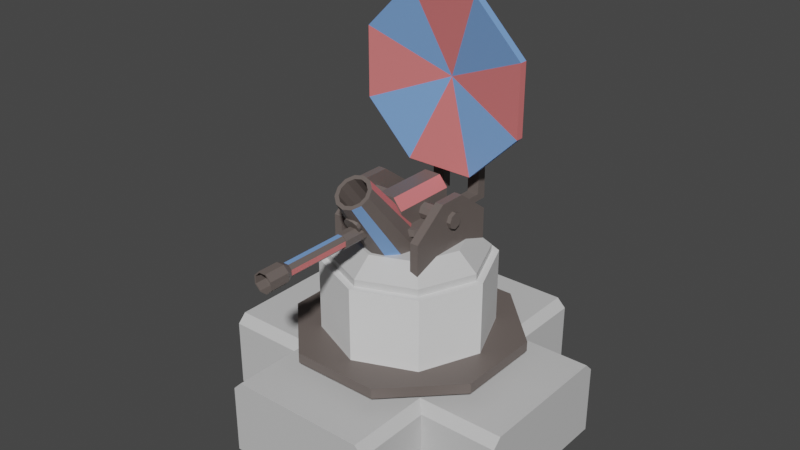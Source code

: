 # Source: Towers.blend  (saved by Blender 2.93.21; exported with 4.5.12 LTS)
import bpy
from mathutils import Matrix  # noqa: F401  (used for matrix-valued properties, if any)

bpy.ops.wm.read_factory_settings(use_empty=True)
scene = bpy.context.scene
scene.name = 'Scene'

# ---- collections
col_collection = bpy.data.collections.new('Collection'); scene.collection.children.link(col_collection)

# ---- materials (node trees are filled in below, after node groups)
mat_concrete = bpy.data.materials.new('Concrete')
mat_concrete.use_transparent_shadow = False
mat_red = bpy.data.materials.new('Red')
mat_red.use_transparent_shadow = False
mat_blue = bpy.data.materials.new('Blue')
mat_blue.use_transparent_shadow = False
mat_steel = bpy.data.materials.new('Steel')
mat_steel.use_transparent_shadow = False

# ---- material node trees
mat_concrete.use_nodes = True; mat_concrete.node_tree.nodes.clear()
_N = mat_concrete.node_tree.nodes; _L = mat_concrete.node_tree.links
n0 = _N.new('ShaderNodeBsdfPrincipled'); n0.name = 'Principled BSDF'; n0.location = (10, 300)
n0.distribution = 'GGX'
n0.subsurface_method = 'BURLEY'
n0.inputs[0].default_value = (0.6105, 0.6105, 0.6105, 1.0)
n0.inputs[3].default_value = 1.45
n0.inputs[27].default_value = (0.0, 0.0, 0.0, 1.0)
n0.inputs[28].default_value = 1.0
n1 = _N.new('ShaderNodeOutputMaterial'); n1.name = 'Material Output'; n1.location = (300, 300)
_L.new(n0.outputs[0], n1.inputs[0])
n1.is_active_output = True
mat_red.use_nodes = True; mat_red.node_tree.nodes.clear()
_N = mat_red.node_tree.nodes; _L = mat_red.node_tree.links
n0 = _N.new('ShaderNodeBsdfPrincipled'); n0.name = 'Principled BSDF'; n0.location = (10, 300)
n0.distribution = 'GGX'
n0.subsurface_method = 'BURLEY'
n0.inputs[0].default_value = (0.7454, 0.1878, 0.1878, 1.0)
n0.inputs[3].default_value = 1.45
n0.inputs[27].default_value = (0.0, 0.0, 0.0, 1.0)
n0.inputs[28].default_value = 1.0
n1 = _N.new('ShaderNodeOutputMaterial'); n1.name = 'Material Output'; n1.location = (300, 300)
_L.new(n0.outputs[0], n1.inputs[0])
n1.is_active_output = True
mat_blue.use_nodes = True; mat_blue.node_tree.nodes.clear()
_N = mat_blue.node_tree.nodes; _L = mat_blue.node_tree.links
n0 = _N.new('ShaderNodeBsdfPrincipled'); n0.name = 'Principled BSDF'; n0.location = (10, 300)
n0.distribution = 'GGX'
n0.subsurface_method = 'BURLEY'
n0.inputs[0].default_value = (0.1878, 0.3613, 0.7454, 1.0)
n0.inputs[3].default_value = 1.45
n0.inputs[27].default_value = (0.0, 0.0, 0.0, 1.0)
n0.inputs[28].default_value = 1.0
n1 = _N.new('ShaderNodeOutputMaterial'); n1.name = 'Material Output'; n1.location = (300, 300)
_L.new(n0.outputs[0], n1.inputs[0])
n1.is_active_output = True
mat_steel.use_nodes = True; mat_steel.node_tree.nodes.clear()
_N = mat_steel.node_tree.nodes; _L = mat_steel.node_tree.links
n0 = _N.new('ShaderNodeBsdfPrincipled'); n0.name = 'Principled BSDF'; n0.location = (10, 300)
n0.distribution = 'GGX'
n0.subsurface_method = 'BURLEY'
n0.inputs[0].default_value = (0.1424, 0.1174, 0.1072, 1.0)
n0.inputs[3].default_value = 1.45
n0.inputs[27].default_value = (0.0, 0.0, 0.0, 1.0)
n0.inputs[28].default_value = 1.0
n1 = _N.new('ShaderNodeOutputMaterial'); n1.name = 'Material Output'; n1.location = (300, 300)
_L.new(n0.outputs[0], n1.inputs[0])
n1.is_active_output = True

# ---- world
world_world = bpy.data.worlds.new('World'); scene.world = world_world
world_world.use_nodes = True; world_world.node_tree.nodes.clear()
_N = world_world.node_tree.nodes; _L = world_world.node_tree.links
n0 = _N.new('ShaderNodeOutputWorld'); n0.name = 'World Output'; n0.location = (300, 300)
n1 = _N.new('ShaderNodeBackground'); n1.name = 'Background'; n1.location = (10, 300)
n1.inputs[0].default_value = (0.05088, 0.05088, 0.05088, 1.0)
_L.new(n1.outputs[0], n0.inputs[0])
n0.is_active_output = True
world_world.color = (0.05088, 0.05088, 0.05088)
world_world.use_sun_shadow = False
world_world.sun_shadow_jitter_overblur = 0.0

# ---- meshes
me_plane = bpy.data.meshes.new('Plane')
me_plane.from_pydata([(1.0, -0.5, 0.0), (0.0, -0.5, 0.0), (0.5, 0.0, 0.0), (0.0, -1.0, 0.0), (0.5, -1.0, 0.0), (0.5, -0.5, 0.0), (1.0, 0.0, 0.0), (0.0, 0.0, 0.0), (0.0, -1.0, 0.5), (0.0, -0.5, 0.5), (0.5, 0.0, 0.5), (1.0, 0.0, 0.5), (0.0, 0.0, 0.5), (0.4425, -0.4425, 0.5), (0.5, -0.5, 0.4425), (0.5, -1.0, 0.4425), (0.4425, -1.0, 0.5), (1.0, -0.4425, 0.5), (1.0, -0.5, 0.4425)], [], [(5, 0, 18, 14), (6, 2, 10, 11), (8, 16, 13, 9), (3, 4, 15, 16, 8), (4, 5, 14, 15), (0, 6, 11, 17, 18), (2, 7, 12, 10), (1, 3, 8, 9), (7, 1, 9, 12), (9, 13, 10, 12), (17, 13, 14, 18), (15, 14, 13, 16), (13, 17, 11, 10)])
_uv = me_plane.uv_layers.new(name='UVMap')
_uv.uv.foreach_set('vector', [0.75, 0.25, 1.0, 0.25, 1.0, 0.25, 0.75, 0.25, 0.0, 0.0, 0.0, 0.0, 0.0, 0.0, 0.0, 0.0, 0.5, 0.0, 0.7213, 0.0, 0.7213, 0.2787, 0.5, 0.25, 0.0, 0.0, 0.0, 0.0, 0.0, 0.0, 0.0, 0.0, 0.0, 0.0, 0.75, 0.0, 0.75, 0.25, 0.75, 0.25, 0.75, 0.0, 0.0, 0.0, 0.0, 0.0, 0.0, 0.0, 0.0, 0.0, 0.0, 0.0, 0.0, 0.0, 0.0, 0.0, 0.0, 0.0, 0.0, 0.0, 0.0, 0.0, 0.0, 0.0, 0.0, 0.0, 0.0, 0.0, 0.0, 0.0, 0.0, 0.0, 0.0, 0.0, 0.0, 0.0, 0.5, 0.25, 0.7213, 0.2787, 0.75, 0.5, 0.5, 0.5, 1.0, 0.2787, 0.7213, 0.2787, 0.75, 0.25, 1.0, 0.25, 0.75, 0.0, 0.75, 0.25, 0.7213, 0.2787, 0.7213, 0.0, 0.7213, 0.2787, 1.0, 0.2787, 1.0, 0.5, 0.75, 0.5])
me_plane.materials.append(mat_concrete)
me_plane.use_remesh_fix_poles = True
me_plane.use_remesh_preserve_attributes = False
me_plane.update()
me_cylinder = bpy.data.meshes.new('Cylinder')
me_cylinder.from_pydata([(0.0, 1.0, -1.0), (0.0, 1.0, 0.3806), (0.7071, 0.7071, -1.0), (0.7071, 0.7071, 0.3806), (1.0, -4.371e-08, -1.0), (1.0, -4.371e-08, 0.3806), (0.7071, -0.7071, -1.0), (0.7071, -0.7071, 0.3806), (-8.742e-08, -1.0, -1.0), (-8.742e-08, -1.0, 0.3806), (-0.7071, -0.7071, -1.0), (-0.7071, -0.7071, 0.3806), (-1.0, 1.192e-08, -1.0), (-1.0, 1.192e-08, 0.3806), (-0.7071, 0.7071, -1.0), (-0.7071, 0.7071, 0.3806), (0.5268, 0.5268, 0.5996), (-3.475e-09, 0.7451, 0.5996), (0.7451, -3.643e-08, 0.5996), (0.5268, -0.5268, 0.5996), (-6.861e-08, -0.7451, 0.5996), (-0.5268, -0.5268, 0.5996), (-0.7451, 5.018e-09, 0.5996), (-0.5268, 0.5268, 0.5996)], [], [(0, 1, 3, 2), (2, 3, 5, 4), (4, 5, 7, 6), (6, 7, 9, 8), (8, 9, 11, 10), (10, 11, 13, 12), (1, 15, 23, 17), (12, 13, 15, 14), (14, 15, 1, 0), (0, 2, 4, 6, 8, 10, 12, 14), (16, 17, 23, 22, 21, 20, 19, 18), (3, 1, 17, 16), (7, 5, 18, 19), (13, 11, 21, 22), (9, 7, 19, 20), (15, 13, 22, 23), (5, 3, 16, 18), (11, 9, 20, 21)])
_uv = me_cylinder.uv_layers.new(name='UVMap')
_uv.uv.foreach_set('vector', [1.0, 0.5, 1.0, 1.0, 0.875, 1.0, 0.875, 0.5, 0.875, 0.5, 0.875, 1.0, 0.75, 1.0, 0.75, 0.5, 0.75, 0.5, 0.75, 1.0, 0.625, 1.0, 0.625, 0.5, 0.625, 0.5, 0.625, 1.0, 0.5, 1.0, 0.5, 0.5, 0.5, 0.5, 0.5, 1.0, 0.375, 1.0, 0.375, 0.5, 0.375, 0.5, 0.375, 1.0, 0.25, 1.0, 0.25, 0.5, 0.0, 1.0, 0.125, 1.0, 0.125, 1.0, 0.0, 1.0, 0.25, 0.5, 0.25, 1.0, 0.125, 1.0, 0.125, 0.5, 0.125, 0.5, 0.125, 1.0, 0.0, 1.0, 0.0, 0.5, 0.75, 0.49, 0.9197, 0.4197, 0.99, 0.25, 0.9197, 0.08029, 0.75, 0.01, 0.5803, 0.08029, 0.51, 0.25, 0.5803, 0.4197, 0.4197, 0.4197, 0.25, 0.49, 0.08029, 0.4197, 0.01, 0.25, 0.08029, 0.08029, 0.25, 0.01, 0.4197, 0.08029, 0.49, 0.25, 0.875, 1.0, 1.0, 1.0, 1.0, 1.0, 0.875, 1.0, 0.625, 1.0, 0.75, 1.0, 0.75, 1.0, 0.625, 1.0, 0.25, 1.0, 0.375, 1.0, 0.375, 1.0, 0.25, 1.0, 0.5, 1.0, 0.625, 1.0, 0.625, 1.0, 0.5, 1.0, 0.125, 1.0, 0.25, 1.0, 0.25, 1.0, 0.125, 1.0, 0.75, 1.0, 0.875, 1.0, 0.875, 1.0, 0.75, 1.0, 0.375, 1.0, 0.5, 1.0, 0.5, 1.0, 0.375, 1.0])
me_cylinder.materials.append(mat_concrete)
me_cylinder.use_remesh_fix_poles = True
me_cylinder.use_remesh_preserve_attributes = False
me_cylinder.update()
me_cylinder_001 = bpy.data.meshes.new('Cylinder.001')
me_cylinder_001.from_pydata([(0.5514, 1.879, -8.037), (0.4648, 2.42, -3.339), (0.5514, 1.113, -8.037), (0.4648, 2.42, 3.306), (0.5514, 0.572, -3.339), (0.4648, 1.879, 8.004), (0.5514, 0.572, 3.306), (0.4648, 1.113, 8.004), (0.5514, 1.113, 8.004), (0.4648, 0.572, 3.306), (0.5514, 1.879, 8.004), (0.4648, 0.572, -3.339), (0.5514, 2.42, -3.339), (0.4648, 1.113, -8.037), (0.5514, 2.42, 3.306), (0.4648, 1.879, -8.037), (0.6516, 1.494, -0.008496), (0.7382, 1.494, -0.008477), (0.0002444, -0.1397, 1.389), (0.0002444, 0.1801, 1.389), (-0.06094, -0.1397, 1.283), (-0.06094, 0.1801, 1.283), (-0.1128, -0.1397, 0.9822), (-0.1128, 0.1801, 0.9822), (-0.1475, -0.1397, 0.5319), (-0.1475, 0.1801, 0.5319), (-0.1596, -0.1397, 0.0007585), (-0.1596, 0.1801, 0.0007585), (-0.1475, -0.1397, -0.5304), (-0.1475, 0.1801, -0.5304), (-0.1128, -0.1397, -0.9807), (-0.1128, 0.1801, -0.9807), (-0.06094, -0.1397, -1.282), (-0.06094, 0.1801, -1.282), (0.0002445, -0.1397, -1.387), (0.0002445, 0.1801, -1.387), (0.06143, -0.1397, -1.282), (0.06143, 0.1801, -1.282), (0.1133, -0.1397, -0.9807), (0.1133, 0.1801, -0.9807), (0.148, -0.1397, -0.5304), (0.148, 0.1801, -0.5304), (0.1601, -0.1397, 0.0007588), (0.1601, 0.1801, 0.0007587), (0.148, -0.1397, 0.5319), (0.148, 0.1801, 0.5319), (0.1133, -0.1397, 0.9822), (0.1133, 0.1801, 0.9822), (0.06143, -0.1397, 1.283), (0.06143, 0.1801, 1.283), (-0.1576, 0.1801, 3.309), (0.0002444, 0.1801, 3.582), (-0.2914, 0.1801, 2.533), (-0.3808, 0.1801, 1.371), (-0.4122, 0.1801, 0.0007582), (-0.3808, 0.1801, -1.37), (-0.2914, 0.1801, -2.531), (-0.1576, 0.1801, -3.308), (0.0002445, 0.1801, -3.58), (0.1581, 0.1801, -3.308), (0.2919, 0.1801, -2.531), (0.3813, 0.1801, -1.37), (0.4127, 0.1801, 0.0007589), (0.3813, 0.1801, 1.371), (0.2919, 0.1801, 2.533), (0.1581, 0.1801, 3.309), (-0.1576, 0.2572, 3.309), (0.0002444, 0.2572, 3.582), (-0.2914, 0.2572, 2.533), (-0.3808, 0.2572, 1.371), (-0.4122, 0.2572, 0.0007582), (-0.3808, 0.2572, -1.37), (-0.2914, 0.2572, -2.531), (-0.1576, 0.2572, -3.308), (0.0002445, 0.2572, -3.58), (0.1581, 0.2572, -3.308), (0.2919, 0.2572, -2.531), (0.3813, 0.2572, -1.37), (0.4127, 0.2572, 0.0007589), (0.3813, 0.2572, 1.371), (0.2919, 0.2572, 2.533), (0.1581, 0.2572, 3.309), (0.7507, 0.1801, -1.37), (0.7503, 0.1801, -2.531), (0.7503, 0.1801, 2.533), (0.7507, 0.1801, 1.371), (0.7507, 0.2572, -1.37), (0.7503, 0.2572, -2.531), (0.7503, 0.2572, 2.533), (0.7507, 0.2572, 1.371), (0.8633, 0.1801, -1.37), (0.8628, 0.1801, -2.531), (0.8628, 0.1801, 2.533), (0.8633, 0.1801, 1.371), (0.8633, 0.2572, -1.37), (0.8628, 0.2572, -2.531), (0.8628, 0.2572, 2.533), (0.8633, 0.2572, 1.371), (0.7599, 0.7846, -1.37), (0.7595, 0.7843, -2.531), (0.7595, 0.7843, 2.533), (0.7599, 0.7846, 1.371), (0.854, 0.8463, -1.37), (0.8536, 0.8461, -2.531), (0.8536, 0.8461, 2.533), (0.854, 0.8463, 1.371), (0.5988, 0.9383, -1.37), (0.5986, 0.9379, -2.531), (0.5986, 0.9379, 2.533), (0.5988, 0.9383, 1.371), (0.6301, 1.046, -1.37), (0.63, 1.046, -2.531), (0.63, 1.046, 2.533), (0.6301, 1.046, 1.371), (-0.7484, 0.4089, 0.0007582), (-0.741, 0.4089, 0.3229), (-0.741, 0.4089, -0.3214), (-0.7484, 0.4271, 0.0007582), (-0.741, 0.4271, 0.3229), (-0.741, 0.4271, -0.3214), (-0.8627, 0.4281, 0.7724), (-0.7086, 0.5127, 0.7724), (-0.8839, 0.4667, 0.6701), (-0.7298, 0.5512, 0.6701), (-0.8993, 0.4949, 0.3908), (-0.7453, 0.5794, 0.3908), (-0.905, 0.5052, 0.009327), (-0.7509, 0.5898, 0.009327), (-0.8993, 0.4949, -0.3722), (-0.7453, 0.5794, -0.3722), (-0.8839, 0.4667, -0.6515), (-0.7298, 0.5512, -0.6515), (-0.8627, 0.4281, -0.7537), (-0.7086, 0.5127, -0.7537), (-0.8416, 0.3896, -0.6515), (-0.6875, 0.4742, -0.6515), (-0.8261, 0.3614, -0.3722), (-0.672, 0.446, -0.3722), (-0.8204, 0.3511, 0.009327), (-0.6663, 0.4357, 0.009327), (-0.8261, 0.3614, 0.3908), (-0.672, 0.446, 0.3908), (-0.8416, 0.3896, 0.6701), (-0.6875, 0.4742, 0.6701)], [], [(0, 17, 2), (12, 14, 17), (6, 4, 17), (17, 0, 12), (4, 2, 17), (10, 8, 17), (3, 16, 5), (14, 10, 17), (8, 6, 17), (12, 15, 1), (5, 16, 7), (11, 16, 13), (16, 1, 15), (9, 16, 11), (1, 16, 3), (7, 16, 9), (15, 13, 16), (3, 12, 1), (7, 10, 5), (2, 11, 13), (9, 8, 7), (0, 13, 15), (5, 14, 3), (4, 9, 11), (19, 20, 18), (21, 22, 20), (23, 24, 22), (25, 26, 24), (27, 28, 26), (29, 30, 28), (31, 32, 30), (33, 34, 32), (35, 36, 34), (37, 38, 36), (39, 40, 38), (41, 42, 40), (42, 45, 44), (44, 47, 46), (43, 61, 62), (47, 48, 46), (49, 18, 48), (57, 74, 58), (27, 55, 29), (39, 59, 60), (47, 65, 49), (25, 52, 53), (33, 58, 35), (21, 51, 50), (43, 63, 45), (29, 56, 31), (41, 60, 61), (49, 51, 19), (27, 53, 54), (37, 58, 59), (45, 64, 47), (23, 50, 52), (31, 57, 33), (68, 71, 69), (51, 66, 50), (65, 67, 51), (58, 75, 59), (50, 68, 52), (59, 76, 60), (52, 69, 53), (61, 83, 82), (70, 118, 69), (61, 78, 62), (54, 116, 55), (62, 79, 63), (55, 72, 56), (79, 88, 89), (56, 73, 57), (64, 81, 65), (87, 91, 83), (89, 93, 85), (64, 88, 80), (79, 85, 63), (61, 86, 77), (63, 84, 64), (76, 83, 60), (77, 87, 76), (91, 94, 90), (93, 96, 92), (94, 98, 86), (82, 91, 90), (84, 96, 88), (82, 94, 86), (96, 105, 104), (85, 92, 84), (100, 112, 108), (99, 106, 107), (95, 99, 103), (97, 101, 105), (86, 99, 87), (96, 100, 88), (95, 102, 94), (89, 100, 101), (106, 111, 107), (109, 112, 113), (99, 111, 103), (104, 113, 112), (100, 109, 101), (98, 110, 106), (101, 113, 105), (103, 110, 102), (115, 117, 114), (114, 119, 116), (71, 116, 119), (54, 115, 114), (70, 119, 117), (69, 115, 53), (120, 123, 122), (122, 125, 124), (124, 127, 126), (127, 128, 126), (129, 130, 128), (131, 132, 130), (133, 134, 132), (135, 136, 134), (137, 138, 136), (138, 141, 140), (129, 127, 125), (140, 143, 142), (142, 121, 120), (140, 142, 134), (12, 0, 15), (3, 14, 12), (7, 8, 10), (2, 4, 11), (9, 6, 8), (0, 2, 13), (5, 10, 14), (4, 6, 9), (19, 21, 20), (21, 23, 22), (23, 25, 24), (25, 27, 26), (27, 29, 28), (29, 31, 30), (31, 33, 32), (33, 35, 34), (35, 37, 36), (37, 39, 38), (39, 41, 40), (41, 43, 42), (42, 43, 45), (44, 45, 47), (43, 41, 61), (47, 49, 48), (49, 19, 18), (57, 73, 74), (27, 54, 55), (39, 37, 59), (47, 64, 65), (25, 23, 52), (33, 57, 58), (21, 19, 51), (43, 62, 63), (29, 55, 56), (41, 39, 60), (49, 65, 51), (27, 25, 53), (37, 35, 58), (45, 63, 64), (23, 21, 50), (31, 56, 57), (68, 66, 73), (66, 67, 74), (67, 81, 75), (81, 80, 76), (80, 79, 76), (79, 78, 77), (76, 79, 77), (76, 75, 81), (75, 74, 67), (74, 73, 66), (73, 72, 68), (72, 71, 68), (71, 70, 69), (51, 67, 66), (65, 81, 67), (58, 74, 75), (50, 66, 68), (59, 75, 76), (52, 68, 69), (61, 60, 83), (70, 117, 118), (61, 77, 78), (54, 114, 116), (62, 78, 79), (55, 71, 72), (79, 80, 88), (56, 72, 73), (64, 80, 81), (87, 95, 91), (89, 97, 93), (64, 84, 88), (79, 89, 85), (61, 82, 86), (63, 85, 84), (76, 87, 83), (77, 86, 87), (91, 95, 94), (93, 97, 96), (94, 102, 98), (82, 83, 91), (84, 92, 96), (82, 90, 94), (96, 97, 105), (85, 93, 92), (100, 104, 112), (99, 98, 106), (95, 87, 99), (97, 89, 101), (86, 98, 99), (96, 104, 100), (95, 103, 102), (89, 88, 100), (106, 110, 111), (109, 108, 112), (99, 107, 111), (104, 105, 113), (100, 108, 109), (98, 102, 110), (101, 109, 113), (103, 111, 110), (115, 118, 117), (114, 117, 119), (71, 55, 116), (54, 53, 115), (70, 71, 119), (69, 118, 115), (120, 121, 123), (122, 123, 125), (124, 125, 127), (127, 129, 128), (129, 131, 130), (131, 133, 132), (133, 135, 134), (135, 137, 136), (137, 139, 138), (138, 139, 141), (125, 123, 131), (123, 121, 133), (121, 143, 133), (143, 141, 135), (133, 143, 135), (141, 139, 137), (137, 135, 141), (133, 131, 123), (131, 129, 125), (140, 141, 143), (142, 143, 121), (142, 120, 134), (120, 122, 132), (134, 120, 132), (122, 124, 128), (124, 126, 128), (128, 130, 122), (130, 132, 122), (134, 136, 140), (136, 138, 140)])
me_cylinder_001.polygons.foreach_set('material_index', [0, 0, 0, 1, 1, 0, 1, 1, 1, 1, 0, 1, 1, 0, 0, 1, 0, 0, 0, 1, 1, 0, 1, 0, 2, 2, 2, 2, 2, 2, 2, 2, 2, 2, 2, 2, 2, 2, 2, 2, 2, 2, 2, 2, 2, 2, 2, 2, 2, 2, 2, 2, 2, 2, 2, 2, 2, 2, 2, 2, 2, 2, 2, 2, 2, 2, 2, 2, 2, 2, 2, 2, 2, 2, 2, 2, 2, 2, 2, 2, 2, 2, 2, 2, 2, 2, 2, 2, 2, 2, 0, 2, 2, 2, 2, 2, 2, 0, 0, 2, 2, 0, 2, 2, 2, 2, 2, 2, 2, 2, 2, 2, 2, 2, 2, 2, 2, 2, 2, 2, 2, 2, 2, 2, 2, 1, 0, 0, 1, 1, 0, 1, 0, 2, 2, 2, 2, 2, 2, 2, 2, 2, 2, 2, 2, 2, 2, 2, 2, 2, 2, 2, 2, 2, 2, 2, 2, 2, 2, 2, 2, 2, 2, 2, 2, 2, 2, 2, 2, 2, 2, 2, 2, 2, 2, 2, 2, 2, 2, 2, 2, 2, 2, 2, 2, 2, 2, 2, 2, 2, 2, 2, 2, 2, 2, 2, 2, 2, 2, 2, 2, 2, 2, 2, 2, 2, 2, 2, 2, 2, 2, 0, 2, 2, 2, 2, 2, 2, 0, 0, 2, 2, 0, 2, 2, 2, 2, 2, 2, 2, 2, 2, 2, 2, 2, 2, 2, 2, 2, 2, 2, 2, 2, 2, 2, 2, 2, 2, 2, 2, 2, 2, 2, 2, 2, 2, 2, 2, 2, 2, 2, 2])
_uv = me_cylinder_001.uv_layers.new(name='UVMap')
_uv.uv.foreach_set('vector', [0.08029, 0.4197, 0.25, 0.25, 0.01, 0.25, 0.25, 0.49, 0.4197, 0.4197, 0.25, 0.25, 0.25, 0.01, 0.08029, 0.08029, 0.25, 0.25, 0.25, 0.25, 0.08029, 0.4197, 0.25, 0.49, 0.08029, 0.08029, 0.01, 0.25, 0.25, 0.25, 0.49, 0.25, 0.4197, 0.08029, 0.25, 0.25, 0.4197, 0.4197, 0.25, 0.25, 0.49, 0.25, 0.4197, 0.4197, 0.49, 0.25, 0.25, 0.25, 0.4197, 0.08029, 0.25, 0.01, 0.25, 0.25, 0.25, 0.49, 0.08029, 0.4197, 0.25, 0.49, 0.49, 0.25, 0.25, 0.25, 0.4197, 0.08029, 0.08029, 0.08029, 0.25, 0.25, 0.01, 0.25, 0.25, 0.25, 0.25, 0.49, 0.08029, 0.4197, 0.25, 0.01, 0.25, 0.25, 0.08029, 0.08029, 0.25, 0.49, 0.25, 0.25, 0.4197, 0.4197, 0.4197, 0.08029, 0.25, 0.25, 0.25, 0.01, 0.08029, 0.4197, 0.01, 0.25, 0.25, 0.25, 0.4197, 0.4197, 0.25, 0.49, 0.25, 0.49, 0.4197, 0.08029, 0.49, 0.25, 0.49, 0.25, 0.01, 0.25, 0.08029, 0.08029, 0.01, 0.25, 0.25, 0.01, 0.4197, 0.08029, 0.4197, 0.08029, 0.08029, 0.4197, 0.01, 0.25, 0.08029, 0.4197, 0.49, 0.25, 0.4197, 0.4197, 0.4197, 0.4197, 0.08029, 0.08029, 0.25, 0.01, 0.08029, 0.08029, 1.0, 1.0, 0.9375, 0.5, 1.0, 0.5, 0.9375, 1.0, 0.875, 0.5, 0.9375, 0.5, 0.875, 1.0, 0.8125, 0.5, 0.875, 0.5, 0.8125, 1.0, 0.75, 0.5, 0.8125, 0.5, 0.75, 1.0, 0.6875, 0.5, 0.75, 0.5, 0.6875, 1.0, 0.625, 0.5, 0.6875, 0.5, 0.625, 1.0, 0.5625, 0.5, 0.625, 0.5, 0.5625, 1.0, 0.5, 0.5, 0.5625, 0.5, 0.5, 1.0, 0.4375, 0.5, 0.5, 0.5, 0.4375, 1.0, 0.375, 0.5, 0.4375, 0.5, 0.375, 1.0, 0.3125, 0.5, 0.375, 0.5, 0.3125, 1.0, 0.25, 0.5, 0.3125, 0.5, 0.25, 0.5, 0.1875, 1.0, 0.1875, 0.5, 0.1875, 0.5, 0.125, 1.0, 0.125, 0.5, 0.25, 1.0, 0.3125, 1.0, 0.25, 1.0, 0.125, 1.0, 0.0625, 0.5, 0.125, 0.5, 0.0625, 1.0, 0.0, 0.5, 0.0625, 0.5, 0.5625, 1.0, 0.5, 1.0, 0.5, 1.0, 0.75, 1.0, 0.6875, 1.0, 0.6875, 1.0, 0.375, 1.0, 0.4375, 1.0, 0.375, 1.0, 0.125, 1.0, 0.0625, 1.0, 0.0625, 1.0, 0.8125, 1.0, 0.875, 1.0, 0.8125, 1.0, 0.5625, 1.0, 0.5, 1.0, 0.5, 1.0, 0.9375, 1.0, 1.0, 1.0, 0.9375, 1.0, 0.25, 1.0, 0.1875, 1.0, 0.1875, 1.0, 0.6875, 1.0, 0.625, 1.0, 0.625, 1.0, 0.3125, 1.0, 0.375, 1.0, 0.3125, 1.0, 0.0625, 1.0, 0.0, 1.0, 0.0, 1.0, 0.75, 1.0, 0.8125, 1.0, 0.75, 1.0, 0.4375, 1.0, 0.5, 1.0, 0.4375, 1.0, 0.1875, 1.0, 0.125, 1.0, 0.125, 1.0, 0.875, 1.0, 0.9375, 1.0, 0.875, 1.0, 0.625, 1.0, 0.5625, 1.0, 0.5625, 1.0, 0.4197, 0.4197, 0.4717, 0.1582, 0.4717, 0.3418, 1.0, 1.0, 0.9375, 1.0, 0.9375, 1.0, 0.0625, 1.0, 0.0, 1.0, 0.0, 1.0, 0.5, 1.0, 0.4375, 1.0, 0.4375, 1.0, 0.9375, 1.0, 0.875, 1.0, 0.875, 1.0, 0.4375, 1.0, 0.375, 1.0, 0.375, 1.0, 0.875, 1.0, 0.8125, 1.0, 0.8125, 1.0, 0.3125, 1.0, 0.375, 1.0, 0.3125, 1.0, 0.49, 0.25, 0.4717, 0.3418, 0.4717, 0.3418, 0.3125, 1.0, 0.25, 1.0, 0.25, 1.0, 0.75, 1.0, 0.6875, 1.0, 0.6875, 1.0, 0.25, 1.0, 0.1875, 1.0, 0.1875, 1.0, 0.6875, 1.0, 0.625, 1.0, 0.625, 1.0, 0.02827, 0.3418, 0.08029, 0.4197, 0.02827, 0.3418, 0.625, 1.0, 0.5625, 1.0, 0.5625, 1.0, 0.125, 1.0, 0.0625, 1.0, 0.0625, 1.0, 0.375, 1.0, 0.375, 1.0, 0.375, 1.0, 0.1875, 1.0, 0.1875, 1.0, 0.1875, 1.0, 0.125, 1.0, 0.125, 1.0, 0.125, 1.0, 0.1875, 1.0, 0.1875, 1.0, 0.1875, 1.0, 0.3125, 1.0, 0.3125, 1.0, 0.3125, 1.0, 0.1875, 1.0, 0.125, 1.0, 0.125, 1.0, 0.375, 1.0, 0.375, 1.0, 0.375, 1.0, 0.02827, 0.1582, 0.08029, 0.08029, 0.08029, 0.08029, 0.375, 1.0, 0.3125, 1.0, 0.3125, 1.0, 0.1875, 1.0, 0.125, 1.0, 0.125, 1.0, 0.3125, 1.0, 0.3125, 1.0, 0.3125, 1.0, 0.3125, 1.0, 0.375, 1.0, 0.3125, 1.0, 0.125, 1.0, 0.125, 1.0, 0.125, 1.0, 0.3125, 1.0, 0.3125, 1.0, 0.3125, 1.0, 0.125, 1.0, 0.1875, 1.0, 0.125, 1.0, 0.1875, 1.0, 0.125, 1.0, 0.125, 1.0, 0.125, 1.0, 0.125, 1.0, 0.125, 1.0, 0.08029, 0.08029, 0.02827, 0.1582, 0.08029, 0.08029, 0.375, 1.0, 0.375, 1.0, 0.375, 1.0, 0.1875, 1.0, 0.1875, 1.0, 0.1875, 1.0, 0.02827, 0.1582, 0.08029, 0.08029, 0.08029, 0.08029, 0.125, 1.0, 0.125, 1.0, 0.125, 1.0, 0.375, 1.0, 0.3125, 1.0, 0.3125, 1.0, 0.02827, 0.3418, 0.08029, 0.4197, 0.02827, 0.3418, 0.02827, 0.1582, 0.08029, 0.08029, 0.08029, 0.08029, 0.02827, 0.3418, 0.08029, 0.4197, 0.02827, 0.3418, 0.375, 1.0, 0.375, 1.0, 0.375, 1.0, 0.125, 1.0, 0.1875, 1.0, 0.125, 1.0, 0.08029, 0.4197, 0.02827, 0.3418, 0.02827, 0.3418, 0.3125, 1.0, 0.3125, 1.0, 0.3125, 1.0, 0.1875, 1.0, 0.1875, 1.0, 0.1875, 1.0, 0.375, 1.0, 0.3125, 1.0, 0.3125, 1.0, 0.8125, 1.0, 0.75, 1.0, 0.75, 1.0, 0.75, 1.0, 0.6875, 1.0, 0.6875, 1.0, 0.6875, 1.0, 0.6875, 1.0, 0.6875, 1.0, 0.75, 1.0, 0.8125, 1.0, 0.75, 1.0, 0.49, 0.25, 0.4717, 0.1582, 0.49, 0.25, 0.8125, 1.0, 0.8125, 1.0, 0.8125, 1.0, 1.0, 0.5, 0.9167, 1.0, 0.9167, 0.5, 0.9167, 0.5, 0.8333, 1.0, 0.8333, 0.5, 0.8333, 0.5, 0.75, 1.0, 0.75, 0.5, 0.75, 1.0, 0.6667, 0.5, 0.75, 0.5, 0.6667, 1.0, 0.5833, 0.5, 0.6667, 0.5, 0.5833, 1.0, 0.5, 0.5, 0.5833, 0.5, 0.5, 1.0, 0.4167, 0.5, 0.5, 0.5, 0.4167, 1.0, 0.3333, 0.5, 0.4167, 0.5, 0.3333, 1.0, 0.25, 0.5, 0.3333, 0.5, 0.25, 0.5, 0.1667, 1.0, 0.1667, 0.5, 0.4578, 0.13, 0.49, 0.25, 0.4578, 0.37, 0.1667, 0.5, 0.08333, 1.0, 0.08333, 0.5, 0.08333, 0.5, 7.451e-08, 1.0, 7.451e-08, 0.5, 0.5422, 0.37, 0.63, 0.4578, 0.63, 0.04215, 0.25, 0.49, 0.08029, 0.4197, 0.08029, 0.4197, 0.4197, 0.4197, 0.4197, 0.4197, 0.25, 0.49, 0.4197, 0.08029, 0.4197, 0.08029, 0.49, 0.25, 0.01, 0.25, 0.08029, 0.08029, 0.08029, 0.08029, 0.25, 0.01, 0.25, 0.01, 0.4197, 0.08029, 0.08029, 0.4197, 0.01, 0.25, 0.01, 0.25, 0.49, 0.25, 0.49, 0.25, 0.4197, 0.4197, 0.08029, 0.08029, 0.25, 0.01, 0.25, 0.01, 1.0, 1.0, 0.9375, 1.0, 0.9375, 0.5, 0.9375, 1.0, 0.875, 1.0, 0.875, 0.5, 0.875, 1.0, 0.8125, 1.0, 0.8125, 0.5, 0.8125, 1.0, 0.75, 1.0, 0.75, 0.5, 0.75, 1.0, 0.6875, 1.0, 0.6875, 0.5, 0.6875, 1.0, 0.625, 1.0, 0.625, 0.5, 0.625, 1.0, 0.5625, 1.0, 0.5625, 0.5, 0.5625, 1.0, 0.5, 1.0, 0.5, 0.5, 0.5, 1.0, 0.4375, 1.0, 0.4375, 0.5, 0.4375, 1.0, 0.375, 1.0, 0.375, 0.5, 0.375, 1.0, 0.3125, 1.0, 0.3125, 0.5, 0.3125, 1.0, 0.25, 1.0, 0.25, 0.5, 0.25, 0.5, 0.25, 1.0, 0.1875, 1.0, 0.1875, 0.5, 0.1875, 1.0, 0.125, 1.0, 0.25, 1.0, 0.3125, 1.0, 0.3125, 1.0, 0.125, 1.0, 0.0625, 1.0, 0.0625, 0.5, 0.0625, 1.0, 0.0, 1.0, 0.0, 0.5, 0.5625, 1.0, 0.5625, 1.0, 0.5, 1.0, 0.75, 1.0, 0.75, 1.0, 0.6875, 1.0, 0.375, 1.0, 0.4375, 1.0, 0.4375, 1.0, 0.125, 1.0, 0.125, 1.0, 0.0625, 1.0, 0.8125, 1.0, 0.875, 1.0, 0.875, 1.0, 0.5625, 1.0, 0.5625, 1.0, 0.5, 1.0, 0.9375, 1.0, 1.0, 1.0, 1.0, 1.0, 0.25, 1.0, 0.25, 1.0, 0.1875, 1.0, 0.6875, 1.0, 0.6875, 1.0, 0.625, 1.0, 0.3125, 1.0, 0.375, 1.0, 0.375, 1.0, 0.0625, 1.0, 0.0625, 1.0, 0.0, 1.0, 0.75, 1.0, 0.8125, 1.0, 0.8125, 1.0, 0.4375, 1.0, 0.5, 1.0, 0.5, 1.0, 0.1875, 1.0, 0.1875, 1.0, 0.125, 1.0, 0.875, 1.0, 0.9375, 1.0, 0.9375, 1.0, 0.625, 1.0, 0.625, 1.0, 0.5625, 1.0, 0.4197, 0.4197, 0.3418, 0.4717, 0.3418, 0.02827, 0.3418, 0.4717, 0.25, 0.49, 0.25, 0.01, 0.25, 0.49, 0.1582, 0.4717, 0.1582, 0.02827, 0.1582, 0.4717, 0.08029, 0.4197, 0.08029, 0.08029, 0.08029, 0.4197, 0.02827, 0.3418, 0.08029, 0.08029, 0.02827, 0.3418, 0.01, 0.25, 0.02827, 0.1582, 0.08029, 0.08029, 0.02827, 0.3418, 0.02827, 0.1582, 0.08029, 0.08029, 0.1582, 0.02827, 0.1582, 0.4717, 0.1582, 0.02827, 0.25, 0.01, 0.25, 0.49, 0.25, 0.01, 0.3418, 0.02827, 0.3418, 0.4717, 0.3418, 0.02827, 0.4197, 0.08029, 0.4197, 0.4197, 0.4197, 0.08029, 0.4717, 0.1582, 0.4197, 0.4197, 0.4717, 0.1582, 0.49, 0.25, 0.4717, 0.3418, 1.0, 1.0, 1.0, 1.0, 0.9375, 1.0, 0.0625, 1.0, 0.0625, 1.0, 0.0, 1.0, 0.5, 1.0, 0.5, 1.0, 0.4375, 1.0, 0.9375, 1.0, 0.9375, 1.0, 0.875, 1.0, 0.4375, 1.0, 0.4375, 1.0, 0.375, 1.0, 0.875, 1.0, 0.875, 1.0, 0.8125, 1.0, 0.3125, 1.0, 0.375, 1.0, 0.375, 1.0, 0.49, 0.25, 0.49, 0.25, 0.4717, 0.3418, 0.3125, 1.0, 0.3125, 1.0, 0.25, 1.0, 0.75, 1.0, 0.75, 1.0, 0.6875, 1.0, 0.25, 1.0, 0.25, 1.0, 0.1875, 1.0, 0.6875, 1.0, 0.6875, 1.0, 0.625, 1.0, 0.02827, 0.3418, 0.08029, 0.4197, 0.08029, 0.4197, 0.625, 1.0, 0.625, 1.0, 0.5625, 1.0, 0.125, 1.0, 0.125, 1.0, 0.0625, 1.0, 0.375, 1.0, 0.375, 1.0, 0.375, 1.0, 0.1875, 1.0, 0.1875, 1.0, 0.1875, 1.0, 0.125, 1.0, 0.125, 1.0, 0.125, 1.0, 0.1875, 1.0, 0.1875, 1.0, 0.1875, 1.0, 0.3125, 1.0, 0.3125, 1.0, 0.3125, 1.0, 0.1875, 1.0, 0.1875, 1.0, 0.125, 1.0, 0.375, 1.0, 0.375, 1.0, 0.375, 1.0, 0.02827, 0.1582, 0.02827, 0.1582, 0.08029, 0.08029, 0.375, 1.0, 0.375, 1.0, 0.3125, 1.0, 0.1875, 1.0, 0.1875, 1.0, 0.125, 1.0, 0.3125, 1.0, 0.3125, 1.0, 0.3125, 1.0, 0.3125, 1.0, 0.375, 1.0, 0.375, 1.0, 0.125, 1.0, 0.125, 1.0, 0.125, 1.0, 0.3125, 1.0, 0.3125, 1.0, 0.3125, 1.0, 0.125, 1.0, 0.1875, 1.0, 0.1875, 1.0, 0.1875, 1.0, 0.1875, 1.0, 0.125, 1.0, 0.125, 1.0, 0.125, 1.0, 0.125, 1.0, 0.08029, 0.08029, 0.02827, 0.1582, 0.02827, 0.1582, 0.375, 1.0, 0.375, 1.0, 0.375, 1.0, 0.1875, 1.0, 0.1875, 1.0, 0.1875, 1.0, 0.02827, 0.1582, 0.02827, 0.1582, 0.08029, 0.08029, 0.125, 1.0, 0.125, 1.0, 0.125, 1.0, 0.375, 1.0, 0.375, 1.0, 0.3125, 1.0, 0.02827, 0.3418, 0.08029, 0.4197, 0.08029, 0.4197, 0.02827, 0.1582, 0.02827, 0.1582, 0.08029, 0.08029, 0.02827, 0.3418, 0.08029, 0.4197, 0.08029, 0.4197, 0.375, 1.0, 0.375, 1.0, 0.375, 1.0, 0.125, 1.0, 0.1875, 1.0, 0.1875, 1.0, 0.08029, 0.4197, 0.08029, 0.4197, 0.02827, 0.3418, 0.3125, 1.0, 0.3125, 1.0, 0.3125, 1.0, 0.1875, 1.0, 0.1875, 1.0, 0.1875, 1.0, 0.375, 1.0, 0.375, 1.0, 0.3125, 1.0, 0.8125, 1.0, 0.8125, 1.0, 0.75, 1.0, 0.75, 1.0, 0.75, 1.0, 0.6875, 1.0, 0.6875, 1.0, 0.6875, 1.0, 0.6875, 1.0, 0.75, 1.0, 0.8125, 1.0, 0.8125, 1.0, 0.49, 0.25, 0.4717, 0.1582, 0.4717, 0.1582, 0.8125, 1.0, 0.8125, 1.0, 0.8125, 1.0, 1.0, 0.5, 1.0, 1.0, 0.9167, 1.0, 0.9167, 0.5, 0.9167, 1.0, 0.8333, 1.0, 0.8333, 0.5, 0.8333, 1.0, 0.75, 1.0, 0.75, 1.0, 0.6667, 1.0, 0.6667, 0.5, 0.6667, 1.0, 0.5833, 1.0, 0.5833, 0.5, 0.5833, 1.0, 0.5, 1.0, 0.5, 0.5, 0.5, 1.0, 0.4167, 1.0, 0.4167, 0.5, 0.4167, 1.0, 0.3333, 1.0, 0.3333, 0.5, 0.3333, 1.0, 0.25, 1.0, 0.25, 0.5, 0.25, 0.5, 0.25, 1.0, 0.1667, 1.0, 0.4578, 0.37, 0.37, 0.4578, 0.37, 0.04215, 0.37, 0.4578, 0.25, 0.49, 0.25, 0.01, 0.25, 0.49, 0.13, 0.4578, 0.25, 0.01, 0.13, 0.4578, 0.04215, 0.37, 0.13, 0.04215, 0.25, 0.01, 0.13, 0.4578, 0.13, 0.04215, 0.04215, 0.37, 0.01, 0.25, 0.04215, 0.13, 0.04215, 0.13, 0.13, 0.04215, 0.04215, 0.37, 0.25, 0.01, 0.37, 0.04215, 0.37, 0.4578, 0.37, 0.04215, 0.4578, 0.13, 0.4578, 0.37, 0.1667, 0.5, 0.1667, 1.0, 0.08333, 1.0, 0.08333, 0.5, 0.08333, 1.0, 7.451e-08, 1.0, 0.63, 0.4578, 0.75, 0.49, 0.63, 0.04215, 0.75, 0.49, 0.87, 0.4578, 0.75, 0.01, 0.63, 0.04215, 0.75, 0.49, 0.75, 0.01, 0.87, 0.4578, 0.9578, 0.37, 0.9578, 0.13, 0.9578, 0.37, 0.99, 0.25, 0.9578, 0.13, 0.9578, 0.13, 0.87, 0.04215, 0.87, 0.4578, 0.87, 0.04215, 0.75, 0.01, 0.87, 0.4578, 0.63, 0.04215, 0.5422, 0.13, 0.5422, 0.37, 0.5422, 0.13, 0.51, 0.25, 0.5422, 0.37])
me_cylinder_001.materials.append(mat_red)
me_cylinder_001.materials.append(mat_blue)
me_cylinder_001.materials.append(mat_steel)
me_cylinder_001.use_remesh_fix_poles = True
me_cylinder_001.use_remesh_preserve_attributes = False
me_cylinder_001.update()
me_cylinder_002 = bpy.data.meshes.new('Cylinder.002')
me_cylinder_002.from_pydata([(0.0, 1.0, -1.0), (0.0, 1.0, 1.0), (0.7071, 0.7071, -1.0), (0.7071, 0.7071, 1.0), (1.0, -4.371e-08, -1.0), (1.0, -4.371e-08, 1.0), (0.7071, -0.7071, -1.0), (0.7071, -0.7071, 1.0), (-8.742e-08, -1.0, -1.0), (-8.742e-08, -1.0, 1.0), (-0.7071, -0.7071, -1.0), (-0.7071, -0.7071, 1.0), (-1.0, 1.192e-08, -1.0), (-1.0, 1.192e-08, 1.0), (-0.7071, 0.7071, -1.0), (-0.7071, 0.7071, 1.0)], [], [(0, 1, 3, 2), (2, 3, 5, 4), (4, 5, 7, 6), (6, 7, 9, 8), (8, 9, 11, 10), (10, 11, 13, 12), (3, 1, 15, 13, 11, 9, 7, 5), (12, 13, 15, 14), (14, 15, 1, 0), (0, 2, 4, 6, 8, 10, 12, 14)])
_uv = me_cylinder_002.uv_layers.new(name='UVMap')
_uv.uv.foreach_set('vector', [1.0, 0.5, 1.0, 1.0, 0.875, 1.0, 0.875, 0.5, 0.875, 0.5, 0.875, 1.0, 0.75, 1.0, 0.75, 0.5, 0.75, 0.5, 0.75, 1.0, 0.625, 1.0, 0.625, 0.5, 0.625, 0.5, 0.625, 1.0, 0.5, 1.0, 0.5, 0.5, 0.5, 0.5, 0.5, 1.0, 0.375, 1.0, 0.375, 0.5, 0.375, 0.5, 0.375, 1.0, 0.25, 1.0, 0.25, 0.5, 0.4197, 0.4197, 0.25, 0.49, 0.08029, 0.4197, 0.01, 0.25, 0.08029, 0.08029, 0.25, 0.01, 0.4197, 0.08029, 0.49, 0.25, 0.25, 0.5, 0.25, 1.0, 0.125, 1.0, 0.125, 0.5, 0.125, 0.5, 0.125, 1.0, 0.0, 1.0, 0.0, 0.5, 0.75, 0.49, 0.9197, 0.4197, 0.99, 0.25, 0.9197, 0.08029, 0.75, 0.01, 0.5803, 0.08029, 0.51, 0.25, 0.5803, 0.4197])
me_cylinder_002.use_remesh_fix_poles = True
me_cylinder_002.use_remesh_preserve_attributes = False
me_cylinder_002.update()
me_cube = bpy.data.meshes.new('Cube')
me_cube.from_pydata([(0.1741, -2.856, 0.3343), (0.1741, -0.8495, 0.3343), (-0.1746, -2.856, 0.3338), (-0.1746, -0.8495, 0.3338), (-0.4208, -2.856, 0.1377), (-0.4208, -0.8495, 0.1377), (-0.4201, -2.856, -0.1393), (-0.4201, -0.8495, -0.1393), (-0.1731, -2.856, -0.3347), (-0.1731, -0.8495, -0.3347), (0.1756, -2.856, -0.3342), (0.1756, -0.8495, -0.3342), (0.4218, -2.856, -0.138), (0.4218, -0.8495, -0.138), (0.4211, -2.856, 0.1389), (0.4211, -0.8495, 0.1389), (0.15, -2.856, 0.2879), (-0.1503, -2.856, 0.2874), (-0.3622, -2.856, 0.1185), (-0.3617, -2.856, -0.12), (-0.149, -2.856, -0.2883), (0.1513, -2.856, -0.2878), (0.3632, -2.856, -0.1189), (0.3627, -2.856, 0.1196), (0.15, -4.828, 0.2879), (-0.1503, -4.828, 0.2874), (-0.3622, -4.828, 0.1185), (-0.3617, -4.828, -0.12), (-0.149, -4.828, -0.2883), (0.1513, -4.828, -0.2878), (0.3632, -4.828, -0.1189), (0.3627, -4.828, 0.1196), (0.2225, -5.635, 0.4277), (0.2225, -5.021, 0.4277), (-0.2265, -5.635, 0.427), (-0.2265, -5.021, 0.427), (-0.5435, -5.635, 0.1744), (-0.5435, -5.021, 0.1744), (-0.5426, -5.635, -0.1822), (-0.5426, -5.021, -0.1822), (-0.2245, -5.635, -0.4339), (-0.2245, -5.021, -0.4339), (0.2245, -5.635, -0.4332), (0.2245, -5.021, -0.4332), (0.5414, -5.635, -0.1806), (0.5414, -5.021, -0.1806), (0.5406, -5.635, 0.176), (0.5406, -5.021, 0.176), (-1.0, -1.0, -0.4937), (-0.4937, -1.0, -1.0), (-0.4937, -1.0, 1.0), (-1.0, -1.0, 0.4937), (-0.4937, 1.0, -1.0), (-1.0, 1.0, -0.4937), (-1.0, 1.0, 0.4937), (-0.4937, 1.0, 1.0), (0.4937, -1.0, -1.0), (1.0, -1.0, -0.4937), (1.0, -1.0, 0.4937), (0.4937, -1.0, 1.0), (1.0, 1.0, -0.4937), (0.4937, 1.0, -1.0), (0.4937, 1.0, 1.0), (1.0, 1.0, 0.4937), (0.196, -5.635, 0.3765), (-0.1997, -5.635, 0.3759), (-0.479, -5.635, 0.1533), (-0.4783, -5.635, -0.1609), (-0.198, -5.635, -0.3827), (0.1977, -5.635, -0.3821), (0.477, -5.635, -0.1595), (0.4763, -5.635, 0.1547), (0.196, -5.29, 0.3765), (-0.1997, -5.29, 0.3759), (-0.479, -5.29, 0.1533), (-0.4783, -5.29, -0.1609), (-0.198, -5.29, -0.3827), (0.1977, -5.29, -0.3821), (0.477, -5.29, -0.1595), (0.4763, -5.29, 0.1547), (0.101, -5.29, 0.1935), (-0.1039, -5.29, 0.1932), (-0.2486, -5.29, 0.07791), (-0.2482, -5.29, -0.08484), (-0.103, -5.29, -0.1997), (0.1019, -5.29, -0.1994), (0.2466, -5.29, -0.08411), (0.2462, -5.29, 0.07865), (0.101, -4.966, 0.1935), (-0.1039, -4.966, 0.1932), (-0.2486, -4.966, 0.07791), (-0.2482, -4.966, -0.08484), (-0.103, -4.966, -0.1997), (0.1019, -4.966, -0.1994), (0.2466, -4.966, -0.08411), (0.2462, -4.966, 0.07865), (-1.325, -0.6936, -4.718), (-1.325, -0.6936, -1.743), (-1.873, 1.17e-08, -4.718), (-1.873, 1.17e-08, -1.743), (-1.325, 0.6936, -4.718), (-1.325, 0.6936, -1.743), (-2.818, -1.476, -1.979), (-2.818, -1.476, -1.595), (-2.818, 1.476, -1.979), (-2.818, 1.476, -1.595), (-2.332, 1.476, -1.979), (-2.332, -1.476, -1.595), (-2.332, 1.476, -1.595), (-2.332, -1.476, -1.979), (-2.818, -1.476, -0.2889), (-2.818, 1.476, -0.2889), (-2.332, -1.476, -0.2889), (-2.332, 1.476, -0.2889), (-2.818, -0.4118, 0.9194), (-2.818, 0.4118, 0.9194), (-2.332, -0.4118, 0.9194), (-2.332, 0.4118, 0.9194), (0.0, 0.9809, -4.718), (0.0, 0.9809, -1.743), (0.0, -0.9809, -4.718), (0.0, -0.9809, -1.743), (1.325, -0.6936, -4.718), (1.325, -0.6936, -1.743), (1.873, 1.17e-08, -4.718), (1.873, 1.17e-08, -1.743), (1.325, 0.6936, -4.718), (1.325, 0.6936, -1.743), (2.818, -1.476, -1.979), (2.818, -1.476, -1.595), (2.818, 1.476, -1.979), (2.818, 1.476, -1.595), (0.0, 1.476, -1.979), (0.0, 1.476, -1.595), (0.0, -1.476, -1.979), (0.0, -1.476, -1.595), (2.332, 1.476, -1.979), (2.332, -1.476, -1.595), (2.332, 1.476, -1.595), (2.332, -1.476, -1.979), (2.818, -1.476, -0.2889), (2.818, 1.476, -0.2889), (2.332, -1.476, -0.2889), (2.332, 1.476, -0.2889), (2.818, -0.4118, 0.9194), (2.818, 0.4118, 0.9194), (2.332, -0.4118, 0.9194), (2.332, 0.4118, 0.9194), (-3.055, 0.2422, 0.02043), (3.055, 0.2422, 0.02039), (-3.055, 0.1713, -0.2393), (3.055, 0.1713, -0.2393), (-3.055, -1.059e-08, -0.3469), (3.055, -1.059e-08, -0.3469), (-3.055, -0.1713, -0.2393), (3.055, -0.1713, -0.2393), (-3.055, -0.2422, 0.02043), (3.055, -0.2422, 0.02039), (-3.055, -0.1713, 0.2802), (3.055, -0.1713, 0.2801), (-3.055, 2.888e-09, 0.3877), (3.055, 2.888e-09, 0.3877), (-3.055, 0.1713, 0.2802), (3.055, 0.1713, 0.2801)], [], [(56, 57, 58, 59, 50, 51, 48, 49), (60, 63, 58, 57), (62, 55, 50, 59), (48, 51, 54, 53), (52, 53, 54, 55, 62, 63, 60, 61), (0, 1, 3, 2), (2, 3, 5, 4), (4, 5, 7, 6), (6, 7, 9, 8), (8, 9, 11, 10), (10, 11, 13, 12), (3, 1, 15, 13, 11, 9, 7, 5), (12, 13, 15, 14), (14, 15, 1, 0), (8, 10, 21, 20), (16, 17, 25, 24), (14, 0, 16, 23), (0, 2, 17, 16), (4, 6, 19, 18), (10, 12, 22, 21), (6, 8, 20, 19), (12, 14, 23, 22), (2, 4, 18, 17), (23, 16, 24, 31), (21, 22, 30, 29), (19, 20, 28, 27), (17, 18, 26, 25), (22, 23, 31, 30), (20, 21, 29, 28), (18, 19, 27, 26), (32, 33, 35, 34), (34, 35, 37, 36), (36, 37, 39, 38), (38, 39, 41, 40), (40, 41, 43, 42), (42, 43, 45, 44), (35, 33, 47, 45, 43, 41, 39, 37), (44, 45, 47, 46), (46, 47, 33, 32), (38, 40, 68, 67), (52, 49, 48, 53), (50, 55, 54, 51), (56, 61, 60, 57), (62, 59, 58, 63), (52, 61, 56, 49), (70, 71, 79, 78), (44, 46, 71, 70), (34, 36, 66, 65), (40, 42, 69, 68), (46, 32, 64, 71), (32, 34, 65, 64), (36, 38, 67, 66), (42, 44, 70, 69), (77, 78, 86, 85), (68, 69, 77, 76), (66, 67, 75, 74), (64, 65, 73, 72), (71, 64, 72, 79), (69, 70, 78, 77), (67, 68, 76, 75), (65, 66, 74, 73), (80, 81, 89, 88), (75, 76, 84, 83), (73, 74, 82, 81), (78, 79, 87, 86), (76, 77, 85, 84), (74, 75, 83, 82), (72, 73, 81, 80), (79, 72, 80, 87), (88, 89, 90, 91, 92, 93, 94, 95), (87, 80, 88, 95), (85, 86, 94, 93), (83, 84, 92, 91), (81, 82, 90, 89), (86, 87, 95, 94), (84, 85, 93, 92), (82, 83, 91, 90), (33, 24, 25, 35), (35, 25, 26, 37), (37, 26, 27, 39), (39, 27, 28, 41), (41, 28, 29, 43), (43, 29, 30, 45), (45, 30, 31, 47), (47, 31, 24, 33), (120, 121, 97, 96), (96, 97, 99, 98), (98, 99, 101, 100), (100, 101, 119, 118), (102, 103, 105, 104), (109, 107, 103, 102), (105, 103, 110, 111), (106, 132, 134, 109), (106, 108, 133, 132), (104, 105, 108, 106), (104, 106, 109, 102), (133, 108, 107, 135), (134, 135, 107, 109), (112, 113, 117, 116), (107, 108, 113, 112), (103, 107, 112, 110), (108, 105, 111, 113), (117, 115, 114, 116), (110, 112, 116, 114), (113, 111, 115, 117), (111, 110, 114, 115), (120, 122, 123, 121), (122, 124, 125, 123), (124, 126, 127, 125), (126, 118, 119, 127), (128, 130, 131, 129), (139, 128, 129, 137), (131, 141, 140, 129), (136, 139, 134, 132), (136, 132, 133, 138), (130, 136, 138, 131), (130, 128, 139, 136), (133, 135, 137, 138), (134, 139, 137, 135), (142, 146, 147, 143), (137, 142, 143, 138), (129, 140, 142, 137), (138, 143, 141, 131), (147, 146, 144, 145), (140, 144, 146, 142), (143, 147, 145, 141), (141, 145, 144, 140), (148, 149, 151, 150), (150, 151, 153, 152), (152, 153, 155, 154), (154, 155, 157, 156), (156, 157, 159, 158), (158, 159, 161, 160), (151, 149, 163, 161, 159, 157, 155, 153), (160, 161, 163, 162), (162, 163, 149, 148), (148, 150, 152, 154, 156, 158, 160, 162)])
me_cube.polygons.foreach_set('material_index', [0, 0, 0, 0, 0, 0, 0, 0, 0, 0, 0, 0, 0, 0, 0, 2, 0, 0, 0, 0, 0, 0, 0, 0, 0, 0, 0, 1, 2, 1, 0, 0, 0, 0, 0, 0, 0, 0, 0, 0, 1, 1, 1, 1, 0, 0, 0, 0, 0, 0, 0, 0, 0, 0, 0, 0, 0, 0, 0, 0, 0, 0, 0, 0, 0, 0, 0, 0, 0, 0, 0, 0, 0, 0, 0, 0, 0, 0, 0, 0, 0, 0, 0, 0, 0, 0, 0, 0, 0, 0, 0, 0, 0, 0, 0, 0, 0, 0, 0, 0, 0, 0, 0, 0, 0, 0, 0, 0, 0, 0, 0, 0, 0, 0, 0, 0, 0, 0, 0, 0, 0, 0, 0, 0, 0, 0, 0, 0, 0, 0, 0, 0, 0, 0, 0, 0, 0])
_uv = me_cube.uv_layers.new(name='UVMap')
_uv.uv.foreach_set('vector', [0.375, 0.8133, 0.4383, 0.75, 0.5617, 0.75, 0.625, 0.8133, 0.625, 0.9367, 0.5617, 1.0, 0.4383, 1.0, 0.375, 0.9367, 0.4383, 0.5, 0.5617, 0.5, 0.5617, 0.75, 0.4383, 0.75, 0.6883, 0.5, 0.8117, 0.5, 0.8117, 0.75, 0.6883, 0.75, 0.4383, 0.0, 0.5617, 0.0, 0.5617, 0.25, 0.4383, 0.25, 0.375, 0.3133, 0.4383, 0.25, 0.5617, 0.25, 0.625, 0.3133, 0.625, 0.4367, 0.5617, 0.5, 0.4383, 0.5, 0.375, 0.4367, 1.0, 0.5, 1.0, 1.0, 0.875, 1.0, 0.875, 0.5, 0.875, 0.5, 0.875, 1.0, 0.75, 1.0, 0.75, 0.5, 0.75, 0.5, 0.75, 1.0, 0.625, 1.0, 0.625, 0.5, 0.625, 0.5, 0.625, 1.0, 0.5, 1.0, 0.5, 0.5, 0.5, 0.5, 0.5, 1.0, 0.375, 1.0, 0.375, 0.5, 0.375, 0.5, 0.375, 1.0, 0.25, 1.0, 0.25, 0.5, 0.4197, 0.4197, 0.25, 0.49, 0.08029, 0.4197, 0.01, 0.25, 0.08029, 0.08029, 0.25, 0.01, 0.4197, 0.08029, 0.49, 0.25, 0.25, 0.5, 0.25, 1.0, 0.125, 1.0, 0.125, 0.5, 0.125, 0.5, 0.125, 1.0, 0.0, 1.0, 0.0, 0.5, 0.5, 0.5, 0.375, 0.5, 0.375, 0.5, 0.5, 0.5, 1.0, 0.5, 0.875, 0.5, 0.875, 0.5, 1.0, 0.5, 0.125, 0.5, 0.0, 0.5, 0.0, 0.5, 0.125, 0.5, 1.0, 0.5, 0.875, 0.5, 0.875, 0.5, 1.0, 0.5, 0.75, 0.5, 0.625, 0.5, 0.625, 0.5, 0.75, 0.5, 0.375, 0.5, 0.25, 0.5, 0.25, 0.5, 0.375, 0.5, 0.625, 0.5, 0.5, 0.5, 0.5, 0.5, 0.625, 0.5, 0.25, 0.5, 0.125, 0.5, 0.125, 0.5, 0.25, 0.5, 0.875, 0.5, 0.75, 0.5, 0.75, 0.5, 0.875, 0.5, 0.125, 0.5, 0.0, 0.5, 0.0, 0.5, 0.125, 0.5, 0.375, 0.5, 0.25, 0.5, 0.25, 0.5, 0.375, 0.5, 0.625, 0.5, 0.5, 0.5, 0.5, 0.5, 0.625, 0.5, 0.875, 0.5, 0.75, 0.5, 0.75, 0.5, 0.875, 0.5, 0.25, 0.5, 0.125, 0.5, 0.125, 0.5, 0.25, 0.5, 0.5, 0.5, 0.375, 0.5, 0.375, 0.5, 0.5, 0.5, 0.75, 0.5, 0.625, 0.5, 0.625, 0.5, 0.75, 0.5, 1.0, 0.5, 1.0, 1.0, 0.875, 1.0, 0.875, 0.5, 0.875, 0.5, 0.875, 1.0, 0.75, 1.0, 0.75, 0.5, 0.75, 0.5, 0.75, 1.0, 0.625, 1.0, 0.625, 0.5, 0.625, 0.5, 0.625, 1.0, 0.5, 1.0, 0.5, 0.5, 0.5, 0.5, 0.5, 1.0, 0.375, 1.0, 0.375, 0.5, 0.375, 0.5, 0.375, 1.0, 0.25, 1.0, 0.25, 0.5, 0.4197, 0.4197, 0.25, 0.49, 0.08029, 0.4197, 0.01, 0.25, 0.08029, 0.08029, 0.25, 0.01, 0.4197, 0.08029, 0.49, 0.25, 0.25, 0.5, 0.25, 1.0, 0.125, 1.0, 0.125, 0.5, 0.125, 0.5, 0.125, 1.0, 0.0, 1.0, 0.0, 0.5, 0.625, 0.5, 0.5, 0.5, 0.5, 0.5, 0.625, 0.5, 0.1883, 0.5, 0.1883, 0.75, 0.125, 0.75, 0.125, 0.5, 0.625, 0.0, 0.625, 0.25, 0.5617, 0.25, 0.5617, 0.0, 0.3117, 0.75, 0.3117, 0.5, 0.4383, 0.5, 0.4383, 0.75, 0.6883, 0.5, 0.6883, 0.75, 0.5617, 0.75, 0.5617, 0.5, 0.1883, 0.5, 0.3117, 0.5, 0.3117, 0.75, 0.1883, 0.75, 0.25, 0.5, 0.125, 0.5, 0.125, 0.5, 0.25, 0.5, 0.25, 0.5, 0.125, 0.5, 0.125, 0.5, 0.25, 0.5, 0.875, 0.5, 0.75, 0.5, 0.75, 0.5, 0.875, 0.5, 0.5, 0.5, 0.375, 0.5, 0.375, 0.5, 0.5, 0.5, 0.125, 0.5, 0.0, 0.5, 0.0, 0.5, 0.125, 0.5, 1.0, 0.5, 0.875, 0.5, 0.875, 0.5, 1.0, 0.5, 0.75, 0.5, 0.625, 0.5, 0.625, 0.5, 0.75, 0.5, 0.375, 0.5, 0.25, 0.5, 0.25, 0.5, 0.375, 0.5, 0.375, 0.5, 0.25, 0.5, 0.25, 0.5, 0.375, 0.5, 0.5, 0.5, 0.375, 0.5, 0.375, 0.5, 0.5, 0.5, 0.75, 0.5, 0.625, 0.5, 0.625, 0.5, 0.75, 0.5, 1.0, 0.5, 0.875, 0.5, 0.875, 0.5, 1.0, 0.5, 0.125, 0.5, 0.0, 0.5, 0.0, 0.5, 0.125, 0.5, 0.375, 0.5, 0.25, 0.5, 0.25, 0.5, 0.375, 0.5, 0.625, 0.5, 0.5, 0.5, 0.5, 0.5, 0.625, 0.5, 0.875, 0.5, 0.75, 0.5, 0.75, 0.5, 0.875, 0.5, 1.0, 0.5, 0.875, 0.5, 0.875, 0.5, 1.0, 0.5, 0.625, 0.5, 0.5, 0.5, 0.5, 0.5, 0.625, 0.5, 0.875, 0.5, 0.75, 0.5, 0.75, 0.5, 0.875, 0.5, 0.25, 0.5, 0.125, 0.5, 0.125, 0.5, 0.25, 0.5, 0.5, 0.5, 0.375, 0.5, 0.375, 0.5, 0.5, 0.5, 0.75, 0.5, 0.625, 0.5, 0.625, 0.5, 0.75, 0.5, 1.0, 0.5, 0.875, 0.5, 0.875, 0.5, 1.0, 0.5, 0.125, 0.5, 0.0, 0.5, 0.0, 0.5, 0.125, 0.5, 0.75, 0.49, 0.9197, 0.4197, 0.99, 0.25, 0.9197, 0.08029, 0.75, 0.01, 0.5803, 0.08029, 0.51, 0.25, 0.5803, 0.4197, 0.125, 0.5, 0.0, 0.5, 0.0, 0.5, 0.125, 0.5, 0.375, 0.5, 0.25, 0.5, 0.25, 0.5, 0.375, 0.5, 0.625, 0.5, 0.5, 0.5, 0.5, 0.5, 0.625, 0.5, 0.875, 0.5, 0.75, 0.5, 0.75, 0.5, 0.875, 0.5, 0.25, 0.5, 0.125, 0.5, 0.125, 0.5, 0.25, 0.5, 0.5, 0.5, 0.375, 0.5, 0.375, 0.5, 0.5, 0.5, 0.75, 0.5, 0.625, 0.5, 0.625, 0.5, 0.75, 0.5, 0.0, 0.0, 0.0, 0.0, 0.0, 0.0, 0.0, 0.0, 0.0, 0.0, 0.0, 0.0, 0.0, 0.0, 0.0, 0.0, 0.0, 0.0, 0.0, 0.0, 0.0, 0.0, 0.0, 0.0, 0.0, 0.0, 0.0, 0.0, 0.0, 0.0, 0.0, 0.0, 0.0, 0.0, 0.0, 0.0, 0.0, 0.0, 0.0, 0.0, 0.0, 0.0, 0.0, 0.0, 0.0, 0.0, 0.0, 0.0, 0.0, 0.0, 0.0, 0.0, 0.0, 0.0, 0.0, 0.0, 0.0, 0.0, 0.0, 0.0, 0.0, 0.0, 0.0, 0.0, 0.5, 0.5, 0.5, 1.0, 0.375, 1.0, 0.375, 0.5, 0.375, 0.5, 0.375, 1.0, 0.25, 1.0, 0.25, 0.5, 0.25, 0.5, 0.25, 1.0, 0.125, 1.0, 0.125, 0.5, 0.125, 0.5, 0.125, 1.0, 0.0, 1.0, 0.0, 0.5, 0.375, 0.0, 0.625, 0.0, 0.625, 0.25, 0.375, 0.25, 0.375, 0.9784, 0.625, 0.9784, 0.625, 1.0, 0.375, 1.0, 0.625, 0.25, 0.625, 0.0, 0.625, 0.0, 0.625, 0.25, 0.1466, 0.5, 0.25, 0.5, 0.25, 0.75, 0.1466, 0.75, 0.375, 0.2716, 0.625, 0.2716, 0.625, 0.375, 0.375, 0.375, 0.375, 0.25, 0.625, 0.25, 0.625, 0.2716, 0.375, 0.2716, 0.125, 0.5, 0.1466, 0.5, 0.1466, 0.75, 0.125, 0.75, 0.75, 0.5, 0.8534, 0.5, 0.8534, 0.75, 0.75, 0.75, 0.375, 0.875, 0.625, 0.875, 0.625, 0.9784, 0.375, 0.9784, 0.8534, 0.75, 0.8534, 0.5, 0.8534, 0.5, 0.8534, 0.75, 0.8534, 0.75, 0.8534, 0.5, 0.8534, 0.5, 0.8534, 0.75, 0.625, 1.0, 0.625, 0.9784, 0.625, 0.9784, 0.625, 1.0, 0.625, 0.2716, 0.625, 0.25, 0.625, 0.25, 0.625, 0.2716, 0.8534, 0.5, 0.875, 0.5, 0.875, 0.75, 0.8534, 0.75, 0.625, 1.0, 0.625, 0.9784, 0.625, 0.9784, 0.625, 1.0, 0.625, 0.2716, 0.625, 0.25, 0.625, 0.25, 0.625, 0.2716, 0.625, 0.25, 0.625, 0.0, 0.625, 0.0, 0.625, 0.25, 0.5, 0.5, 0.375, 0.5, 0.375, 1.0, 0.5, 1.0, 0.375, 0.5, 0.25, 0.5, 0.25, 1.0, 0.375, 1.0, 0.25, 0.5, 0.125, 0.5, 0.125, 1.0, 0.25, 1.0, 0.125, 0.5, 0.0, 0.5, 0.0, 1.0, 0.125, 1.0, 0.375, 0.0, 0.375, 0.25, 0.625, 0.25, 0.625, 0.0, 0.375, 0.9784, 0.375, 1.0, 0.625, 1.0, 0.625, 0.9784, 0.625, 0.25, 0.625, 0.25, 0.625, 0.0, 0.625, 0.0, 0.1466, 0.5, 0.1466, 0.75, 0.25, 0.75, 0.25, 0.5, 0.375, 0.2716, 0.375, 0.375, 0.625, 0.375, 0.625, 0.2716, 0.375, 0.25, 0.375, 0.2716, 0.625, 0.2716, 0.625, 0.25, 0.125, 0.5, 0.125, 0.75, 0.1466, 0.75, 0.1466, 0.5, 0.75, 0.5, 0.75, 0.75, 0.8534, 0.75, 0.8534, 0.5, 0.375, 0.875, 0.375, 0.9784, 0.625, 0.9784, 0.625, 0.875, 0.8534, 0.75, 0.8534, 0.75, 0.8534, 0.5, 0.8534, 0.5, 0.8534, 0.75, 0.8534, 0.75, 0.8534, 0.5, 0.8534, 0.5, 0.625, 1.0, 0.625, 1.0, 0.625, 0.9784, 0.625, 0.9784, 0.625, 0.2716, 0.625, 0.2716, 0.625, 0.25, 0.625, 0.25, 0.8534, 0.5, 0.8534, 0.75, 0.875, 0.75, 0.875, 0.5, 0.625, 1.0, 0.625, 1.0, 0.625, 0.9784, 0.625, 0.9784, 0.625, 0.2716, 0.625, 0.2716, 0.625, 0.25, 0.625, 0.25, 0.625, 0.25, 0.625, 0.25, 0.625, 0.0, 0.625, 0.0, 1.0, 0.5, 1.0, 1.0, 0.875, 1.0, 0.875, 0.5, 0.875, 0.5, 0.875, 1.0, 0.75, 1.0, 0.75, 0.5, 0.75, 0.5, 0.75, 1.0, 0.625, 1.0, 0.625, 0.5, 0.625, 0.5, 0.625, 1.0, 0.5, 1.0, 0.5, 0.5, 0.5, 0.5, 0.5, 1.0, 0.375, 1.0, 0.375, 0.5, 0.375, 0.5, 0.375, 1.0, 0.25, 1.0, 0.25, 0.5, 0.4197, 0.4197, 0.25, 0.49, 0.08029, 0.4197, 0.01, 0.25, 0.08029, 0.08029, 0.25, 0.01, 0.4197, 0.08029, 0.49, 0.25, 0.25, 0.5, 0.25, 1.0, 0.125, 1.0, 0.125, 0.5, 0.125, 0.5, 0.125, 1.0, 0.0, 1.0, 0.0, 0.5, 0.75, 0.49, 0.9197, 0.4197, 0.99, 0.25, 0.9197, 0.08029, 0.75, 0.01, 0.5803, 0.08029, 0.51, 0.25, 0.5803, 0.4197])
me_cube.materials.append(mat_steel)
me_cube.materials.append(mat_red)
me_cube.materials.append(mat_blue)
me_cube.use_remesh_fix_poles = True
me_cube.use_remesh_preserve_attributes = False
me_cube.update()
me_cylinder_006 = bpy.data.meshes.new('Cylinder.006')
me_cylinder_006.from_pydata([(0.0, 1.0, -1.0), (0.0, 1.0, 1.0), (0.7071, 0.7071, -1.0), (0.7071, 0.7071, 1.0), (1.0, -4.371e-08, -1.0), (1.0, -4.371e-08, 1.0), (0.7071, -0.7071, -1.0), (0.7071, -0.7071, 1.0), (-8.742e-08, -1.0, -1.0), (-8.742e-08, -1.0, 1.0), (-0.7071, -0.7071, -1.0), (-0.7071, -0.7071, 1.0), (-1.0, 1.192e-08, -1.0), (-1.0, 1.192e-08, 1.0), (-0.7071, 0.7071, -1.0), (-0.7071, 0.7071, 1.0), (3.261, 3.261, 1.0), (1.824e-07, 4.611, 1.0), (4.611, -2.784e-07, 1.0), (3.261, -3.261, 1.0), (-4.591e-07, -4.611, 1.0), (-3.261, -3.261, 1.0), (-4.611, 2.165e-07, 1.0), (-3.261, 3.261, 1.0), (3.261, 3.261, 1.417), (1.824e-07, 4.611, 1.417), (4.611, -2.784e-07, 1.417), (3.261, -3.261, 1.417), (-4.591e-07, -4.611, 1.417), (-3.261, -3.261, 1.417), (-4.611, 2.165e-07, 1.417), (-3.261, 3.261, 1.417)], [], [(0, 1, 3, 2), (2, 3, 5, 4), (4, 5, 7, 6), (6, 7, 9, 8), (8, 9, 11, 10), (10, 11, 13, 12), (7, 5, 18, 19), (12, 13, 15, 14), (14, 15, 1, 0), (0, 2, 4, 6, 8, 10, 12, 14), (23, 22, 30, 31), (13, 11, 21, 22), (9, 7, 19, 20), (15, 13, 22, 23), (5, 3, 16, 18), (11, 9, 20, 21), (1, 15, 23, 17), (3, 1, 17, 16), (24, 25, 31, 30, 29, 28, 27, 26), (21, 20, 28, 29), (19, 18, 26, 27), (16, 17, 25, 24), (17, 23, 31, 25), (22, 21, 29, 30), (20, 19, 27, 28), (18, 16, 24, 26)])
_uv = me_cylinder_006.uv_layers.new(name='UVMap')
_uv.uv.foreach_set('vector', [1.0, 0.5, 1.0, 1.0, 0.875, 1.0, 0.875, 0.5, 0.875, 0.5, 0.875, 1.0, 0.75, 1.0, 0.75, 0.5, 0.75, 0.5, 0.75, 1.0, 0.625, 1.0, 0.625, 0.5, 0.625, 0.5, 0.625, 1.0, 0.5, 1.0, 0.5, 0.5, 0.5, 0.5, 0.5, 1.0, 0.375, 1.0, 0.375, 0.5, 0.375, 0.5, 0.375, 1.0, 0.25, 1.0, 0.25, 0.5, 0.625, 1.0, 0.75, 1.0, 0.75, 1.0, 0.625, 1.0, 0.25, 0.5, 0.25, 1.0, 0.125, 1.0, 0.125, 0.5, 0.125, 0.5, 0.125, 1.0, 0.0, 1.0, 0.0, 0.5, 0.75, 0.49, 0.9197, 0.4197, 0.99, 0.25, 0.9197, 0.08029, 0.75, 0.01, 0.5803, 0.08029, 0.51, 0.25, 0.5803, 0.4197, 0.125, 1.0, 0.25, 1.0, 0.25, 1.0, 0.125, 1.0, 0.25, 1.0, 0.375, 1.0, 0.375, 1.0, 0.25, 1.0, 0.5, 1.0, 0.625, 1.0, 0.625, 1.0, 0.5, 1.0, 0.125, 1.0, 0.25, 1.0, 0.25, 1.0, 0.125, 1.0, 0.75, 1.0, 0.875, 1.0, 0.875, 1.0, 0.75, 1.0, 0.375, 1.0, 0.5, 1.0, 0.5, 1.0, 0.375, 1.0, 0.0, 1.0, 0.125, 1.0, 0.125, 1.0, 0.0, 1.0, 0.875, 1.0, 1.0, 1.0, 1.0, 1.0, 0.875, 1.0, 0.4197, 0.4197, 0.25, 0.49, 0.08029, 0.4197, 0.01, 0.25, 0.08029, 0.08029, 0.25, 0.01, 0.4197, 0.08029, 0.49, 0.25, 0.375, 1.0, 0.5, 1.0, 0.5, 1.0, 0.375, 1.0, 0.625, 1.0, 0.75, 1.0, 0.75, 1.0, 0.625, 1.0, 0.875, 1.0, 1.0, 1.0, 1.0, 1.0, 0.875, 1.0, 0.0, 1.0, 0.125, 1.0, 0.125, 1.0, 0.0, 1.0, 0.25, 1.0, 0.375, 1.0, 0.375, 1.0, 0.25, 1.0, 0.5, 1.0, 0.625, 1.0, 0.625, 1.0, 0.5, 1.0, 0.75, 1.0, 0.875, 1.0, 0.875, 1.0, 0.75, 1.0])
me_cylinder_006.materials.append(mat_steel)
me_cylinder_006.use_remesh_fix_poles = True
me_cylinder_006.use_remesh_preserve_attributes = False
me_cylinder_006.update()
me_cube_001 = bpy.data.meshes.new('Cube.001')
me_cube_001.from_pydata([(3.133, -3.883, 7.105), (3.133, -3.883, 9.838), (3.133, 3.892, 7.105), (3.133, 3.892, 9.838), (3.955, -3.883, 7.105), (3.955, -3.883, 9.838), (3.955, 3.892, 7.105), (3.955, 3.892, 9.838), (3.216, -0.9514, 14.64), (3.216, 0.9607, 14.64), (3.873, 0.9607, 14.64), (3.873, -0.9514, 14.64)], [], [(0, 1, 3, 2), (2, 3, 7, 6), (6, 7, 5, 4), (4, 5, 1, 0), (2, 6, 4, 0), (5, 7, 10, 11), (10, 9, 8, 11), (3, 1, 8, 9), (1, 5, 11, 8), (7, 3, 9, 10)])
_uv = me_cube_001.uv_layers.new(name='UVMap')
_uv.uv.foreach_set('vector', [0.375, 0.0, 0.625, 0.0, 0.625, 0.25, 0.375, 0.25, 0.375, 0.25, 0.625, 0.25, 0.625, 0.5, 0.375, 0.5, 0.375, 0.5, 0.625, 0.5, 0.625, 0.75, 0.375, 0.75, 0.375, 0.75, 0.625, 0.75, 0.625, 1.0, 0.375, 1.0, 0.125, 0.5, 0.375, 0.5, 0.375, 0.75, 0.125, 0.75, 0.625, 0.75, 0.625, 0.5, 0.625, 0.5, 0.625, 0.75, 0.625, 0.5, 0.875, 0.5, 0.875, 0.75, 0.625, 0.75, 0.625, 0.25, 0.625, 0.0, 0.625, 0.0, 0.625, 0.25, 0.625, 1.0, 0.625, 0.75, 0.625, 0.75, 0.625, 1.0, 0.625, 0.5, 0.625, 0.25, 0.625, 0.25, 0.625, 0.5])
me_cube_001.materials.append(mat_concrete)
me_cube_001.use_remesh_fix_poles = True
me_cube_001.use_remesh_preserve_attributes = False
me_cube_001.update()
me_cylinder_007 = bpy.data.meshes.new('Cylinder.007')
me_cylinder_007.from_pydata([(0.0, 1.0, -1.0), (0.0, 1.0, 1.0), (0.5, 0.866, -1.0), (0.5, 0.866, 1.0), (0.866, 0.5, -1.0), (0.866, 0.5, 1.0), (1.0, -4.371e-08, -1.0), (1.0, -4.371e-08, 1.0), (0.866, -0.5, -1.0), (0.866, -0.5, 1.0), (0.5, -0.866, -1.0), (0.5, -0.866, 1.0), (-8.742e-08, -1.0, -1.0), (-8.742e-08, -1.0, 1.0), (-0.5, -0.866, -1.0), (-0.5, -0.866, 1.0), (-0.866, -0.5, -1.0), (-0.866, -0.5, 1.0), (-1.0, 1.192e-08, -1.0), (-1.0, 1.192e-08, 1.0), (-0.866, 0.5, -1.0), (-0.866, 0.5, 1.0), (-0.5, 0.866, -1.0), (-0.5, 0.866, 1.0)], [], [(0, 1, 3, 2), (2, 3, 5, 4), (4, 5, 7, 6), (6, 7, 9, 8), (8, 9, 11, 10), (10, 11, 13, 12), (12, 13, 15, 14), (14, 15, 17, 16), (16, 17, 19, 18), (18, 19, 21, 20), (3, 1, 23, 21, 19, 17, 15, 13, 11, 9, 7, 5), (20, 21, 23, 22), (22, 23, 1, 0), (0, 2, 4, 6, 8, 10, 12, 14, 16, 18, 20, 22)])
_uv = me_cylinder_007.uv_layers.new(name='UVMap')
_uv.uv.foreach_set('vector', [1.0, 0.5, 1.0, 1.0, 0.9167, 1.0, 0.9167, 0.5, 0.9167, 0.5, 0.9167, 1.0, 0.8333, 1.0, 0.8333, 0.5, 0.8333, 0.5, 0.8333, 1.0, 0.75, 1.0, 0.75, 0.5, 0.75, 0.5, 0.75, 1.0, 0.6667, 1.0, 0.6667, 0.5, 0.6667, 0.5, 0.6667, 1.0, 0.5833, 1.0, 0.5833, 0.5, 0.5833, 0.5, 0.5833, 1.0, 0.5, 1.0, 0.5, 0.5, 0.5, 0.5, 0.5, 1.0, 0.4167, 1.0, 0.4167, 0.5, 0.4167, 0.5, 0.4167, 1.0, 0.3333, 1.0, 0.3333, 0.5, 0.3333, 0.5, 0.3333, 1.0, 0.25, 1.0, 0.25, 0.5, 0.25, 0.5, 0.25, 1.0, 0.1667, 1.0, 0.1667, 0.5, 0.37, 0.4578, 0.25, 0.49, 0.13, 0.4578, 0.04215, 0.37, 0.01, 0.25, 0.04215, 0.13, 0.13, 0.04215, 0.25, 0.01, 0.37, 0.04215, 0.4578, 0.13, 0.49, 0.25, 0.4578, 0.37, 0.1667, 0.5, 0.1667, 1.0, 0.08333, 1.0, 0.08333, 0.5, 0.08333, 0.5, 0.08333, 1.0, 7.451e-08, 1.0, 7.451e-08, 0.5, 0.75, 0.49, 0.87, 0.4578, 0.9578, 0.37, 0.99, 0.25, 0.9578, 0.13, 0.87, 0.04215, 0.75, 0.01, 0.63, 0.04215, 0.5422, 0.13, 0.51, 0.25, 0.5422, 0.37, 0.63, 0.4578])
me_cylinder_007.materials.append(mat_steel)
me_cylinder_007.use_remesh_fix_poles = True
me_cylinder_007.use_remesh_preserve_attributes = False
me_cylinder_007.update()
me_cylinder_008 = bpy.data.meshes.new('Cylinder.008')
me_cylinder_008.from_pydata([(0.0, 1.0, -1.0), (0.0, 1.0, 1.0), (0.5, 0.866, -1.0), (0.5, 0.866, 1.0), (0.866, 0.5, -1.0), (0.866, 0.5, 1.0), (1.0, -4.371e-08, -1.0), (1.0, -4.371e-08, 1.0), (0.866, -0.5, -1.0), (0.866, -0.5, 1.0), (0.5, -0.866, -1.0), (0.5, -0.866, 1.0), (-8.742e-08, -1.0, -1.0), (-8.742e-08, -1.0, 1.0), (-0.5, -0.866, -1.0), (-0.5, -0.866, 1.0), (-0.866, -0.5, -1.0), (-0.866, -0.5, 1.0), (-1.0, 1.192e-08, -1.0), (-1.0, 1.192e-08, 1.0), (-0.866, 0.5, -1.0), (-0.866, 0.5, 1.0), (-0.5, 0.866, -1.0), (-0.5, 0.866, 1.0), (0.395, 0.6841, 1.0), (-1.226e-09, 0.79, 1.0), (0.6841, 0.395, 1.0), (0.79, 1.555e-08, 1.0), (0.6841, -0.395, 1.0), (0.395, -0.6841, 1.0), (-7.029e-08, -0.79, 1.0), (-0.395, -0.6841, 1.0), (-0.6841, -0.395, 1.0), (-0.79, 5.95e-08, 1.0), (-0.6841, 0.395, 1.0), (-0.395, 0.6841, 1.0), (0.2647, 0.4585, 3.687), (-4.297e-08, 0.5295, 3.687), (0.4585, 0.2647, 3.687), (0.5295, 2.463e-07, 3.687), (0.4585, -0.2647, 3.687), (0.2647, -0.4585, 3.687), (-8.926e-08, -0.5295, 3.687), (-0.2647, -0.4585, 3.687), (-0.4585, -0.2647, 3.687), (-0.5295, 2.757e-07, 3.687), (-0.4585, 0.2647, 3.687), (-0.2647, 0.4585, 3.687), (0.2045, 0.3541, 3.687), (-4.747e-08, 0.4089, 3.687), (0.3541, 0.2045, 3.687), (0.4089, 1.359e-07, 3.687), (0.3541, -0.2045, 3.687), (0.2045, -0.3541, 3.687), (-8.322e-08, -0.4089, 3.687), (-0.2045, -0.3541, 3.687), (-0.3541, -0.2045, 3.687), (-0.4089, 1.587e-07, 3.687), (-0.3541, 0.2045, 3.687), (-0.2045, 0.3541, 3.687), (0.2045, 0.3541, 1.801), (1.767e-07, 0.4089, 1.801), (0.3541, 0.2045, 1.801), (0.4089, 1.955e-07, 1.801), (0.3541, -0.2045, 1.801), (0.2045, -0.3541, 1.801), (1.41e-07, -0.4089, 1.801), (-0.2045, -0.3541, 1.801), (-0.3541, -0.2045, 1.801), (-0.4089, 2.183e-07, 1.801), (-0.3541, 0.2045, 1.801), (-0.2045, 0.3541, 1.801), (-1.863e-09, 0.6807, -1.428), (0.3404, 0.5895, -1.428), (0.5895, 0.3404, -1.428), (0.6807, 5.382e-08, -1.428), (0.5895, -0.3404, -1.428), (0.3404, -0.5895, -1.428), (-6.137e-08, -0.6807, -1.428), (-0.3404, -0.5895, -1.428), (-0.5895, -0.3404, -1.428), (-0.6807, 9.169e-08, -1.428), (-0.5895, 0.3404, -1.428), (-0.3404, 0.5895, -1.428)], [], [(0, 1, 3, 2), (2, 3, 5, 4), (4, 5, 7, 6), (6, 7, 9, 8), (8, 9, 11, 10), (10, 11, 13, 12), (12, 13, 15, 14), (14, 15, 17, 16), (16, 17, 19, 18), (18, 19, 21, 20), (15, 13, 30, 31), (20, 21, 23, 22), (22, 23, 1, 0), (8, 10, 77, 76), (25, 35, 47, 37), (13, 11, 29, 30), (11, 9, 28, 29), (9, 7, 27, 28), (1, 23, 35, 25), (3, 1, 25, 24), (7, 5, 26, 27), (23, 21, 34, 35), (5, 3, 24, 26), (21, 19, 33, 34), (19, 17, 32, 33), (17, 15, 31, 32), (41, 40, 52, 53), (26, 24, 36, 38), (33, 32, 44, 45), (30, 29, 41, 42), (27, 26, 38, 39), (34, 33, 45, 46), (31, 30, 42, 43), (28, 27, 39, 40), (35, 34, 46, 47), (24, 25, 37, 36), (32, 31, 43, 44), (29, 28, 40, 41), (53, 52, 64, 65), (37, 47, 59, 49), (38, 36, 48, 50), (45, 44, 56, 57), (42, 41, 53, 54), (39, 38, 50, 51), (46, 45, 57, 58), (43, 42, 54, 55), (40, 39, 51, 52), (47, 46, 58, 59), (36, 37, 49, 48), (44, 43, 55, 56), (60, 61, 71, 70, 69, 68, 67, 66, 65, 64, 63, 62), (49, 59, 71, 61), (50, 48, 60, 62), (57, 56, 68, 69), (54, 53, 65, 66), (51, 50, 62, 63), (58, 57, 69, 70), (55, 54, 66, 67), (52, 51, 63, 64), (59, 58, 70, 71), (48, 49, 61, 60), (56, 55, 67, 68), (72, 73, 74, 75, 76, 77, 78, 79, 80, 81, 82, 83), (6, 8, 76, 75), (22, 0, 72, 83), (0, 2, 73, 72), (4, 6, 75, 74), (20, 22, 83, 82), (2, 4, 74, 73), (18, 20, 82, 81), (16, 18, 81, 80), (14, 16, 80, 79), (12, 14, 79, 78), (10, 12, 78, 77)])
me_cylinder_008.polygons.foreach_set('material_index', [0, 1, 0, 0, 2, 0, 0, 2, 0, 0, 0, 1, 0, 2, 0, 0, 2, 0, 0, 0, 0, 1, 1, 0, 0, 2, 0, 1, 0, 0, 0, 0, 0, 0, 1, 0, 2, 2, 0, 0, 0, 0, 0, 0, 0, 0, 0, 0, 0, 0, 0, 0, 0, 0, 0, 0, 0, 0, 0, 0, 0, 0, 0, 0, 0, 0, 0, 1, 1, 0, 0, 2, 0, 0])
_uv = me_cylinder_008.uv_layers.new(name='UVMap')
_uv.uv.foreach_set('vector', [1.0, 0.5, 1.0, 1.0, 0.9167, 1.0, 0.9167, 0.5, 0.9167, 0.5, 0.9167, 1.0, 0.8333, 1.0, 0.8333, 0.5, 0.8333, 0.5, 0.8333, 1.0, 0.75, 1.0, 0.75, 0.5, 0.75, 0.5, 0.75, 1.0, 0.6667, 1.0, 0.6667, 0.5, 0.6667, 0.5, 0.6667, 1.0, 0.5833, 1.0, 0.5833, 0.5, 0.5833, 0.5, 0.5833, 1.0, 0.5, 1.0, 0.5, 0.5, 0.5, 0.5, 0.5, 1.0, 0.4167, 1.0, 0.4167, 0.5, 0.4167, 0.5, 0.4167, 1.0, 0.3333, 1.0, 0.3333, 0.5, 0.3333, 0.5, 0.3333, 1.0, 0.25, 1.0, 0.25, 0.5, 0.25, 0.5, 0.25, 1.0, 0.1667, 1.0, 0.1667, 0.5, 0.4167, 1.0, 0.5, 1.0, 0.5, 1.0, 0.4167, 1.0, 0.1667, 0.5, 0.1667, 1.0, 0.08333, 1.0, 0.08333, 0.5, 0.08333, 0.5, 0.08333, 1.0, 7.451e-08, 1.0, 7.451e-08, 0.5, 0.6667, 0.5, 0.5833, 0.5, 0.5833, 0.5, 0.6667, 0.5, 7.451e-08, 1.0, 0.08333, 1.0, 0.08333, 1.0, 7.451e-08, 1.0, 0.5, 1.0, 0.5833, 1.0, 0.5833, 1.0, 0.5, 1.0, 0.5833, 1.0, 0.6667, 1.0, 0.6667, 1.0, 0.5833, 1.0, 0.6667, 1.0, 0.75, 1.0, 0.75, 1.0, 0.6667, 1.0, 7.451e-08, 1.0, 0.08333, 1.0, 0.08333, 1.0, 7.451e-08, 1.0, 0.9167, 1.0, 1.0, 1.0, 1.0, 1.0, 0.9167, 1.0, 0.75, 1.0, 0.8333, 1.0, 0.8333, 1.0, 0.75, 1.0, 0.08333, 1.0, 0.1667, 1.0, 0.1667, 1.0, 0.08333, 1.0, 0.8333, 1.0, 0.9167, 1.0, 0.9167, 1.0, 0.8333, 1.0, 0.1667, 1.0, 0.25, 1.0, 0.25, 1.0, 0.1667, 1.0, 0.25, 1.0, 0.3333, 1.0, 0.3333, 1.0, 0.25, 1.0, 0.3333, 1.0, 0.4167, 1.0, 0.4167, 1.0, 0.3333, 1.0, 0.5833, 1.0, 0.6667, 1.0, 0.6667, 1.0, 0.5833, 1.0, 0.8333, 1.0, 0.9167, 1.0, 0.9167, 1.0, 0.8333, 1.0, 0.25, 1.0, 0.3333, 1.0, 0.3333, 1.0, 0.25, 1.0, 0.5, 1.0, 0.5833, 1.0, 0.5833, 1.0, 0.5, 1.0, 0.75, 1.0, 0.8333, 1.0, 0.8333, 1.0, 0.75, 1.0, 0.1667, 1.0, 0.25, 1.0, 0.25, 1.0, 0.1667, 1.0, 0.4167, 1.0, 0.5, 1.0, 0.5, 1.0, 0.4167, 1.0, 0.6667, 1.0, 0.75, 1.0, 0.75, 1.0, 0.6667, 1.0, 0.08333, 1.0, 0.1667, 1.0, 0.1667, 1.0, 0.08333, 1.0, 0.9167, 1.0, 1.0, 1.0, 1.0, 1.0, 0.9167, 1.0, 0.3333, 1.0, 0.4167, 1.0, 0.4167, 1.0, 0.3333, 1.0, 0.5833, 1.0, 0.6667, 1.0, 0.6667, 1.0, 0.5833, 1.0, 0.5833, 1.0, 0.6667, 1.0, 0.6667, 1.0, 0.5833, 1.0, 7.451e-08, 1.0, 0.08333, 1.0, 0.08333, 1.0, 7.451e-08, 1.0, 0.8333, 1.0, 0.9167, 1.0, 0.9167, 1.0, 0.8333, 1.0, 0.25, 1.0, 0.3333, 1.0, 0.3333, 1.0, 0.25, 1.0, 0.5, 1.0, 0.5833, 1.0, 0.5833, 1.0, 0.5, 1.0, 0.75, 1.0, 0.8333, 1.0, 0.8333, 1.0, 0.75, 1.0, 0.1667, 1.0, 0.25, 1.0, 0.25, 1.0, 0.1667, 1.0, 0.4167, 1.0, 0.5, 1.0, 0.5, 1.0, 0.4167, 1.0, 0.6667, 1.0, 0.75, 1.0, 0.75, 1.0, 0.6667, 1.0, 0.08333, 1.0, 0.1667, 1.0, 0.1667, 1.0, 0.08333, 1.0, 0.9167, 1.0, 1.0, 1.0, 1.0, 1.0, 0.9167, 1.0, 0.3333, 1.0, 0.4167, 1.0, 0.4167, 1.0, 0.3333, 1.0, 0.37, 0.4578, 0.25, 0.49, 0.13, 0.4578, 0.04215, 0.37, 0.01, 0.25, 0.04215, 0.13, 0.13, 0.04215, 0.25, 0.01, 0.37, 0.04215, 0.4578, 0.13, 0.49, 0.25, 0.4578, 0.37, 7.451e-08, 1.0, 0.08333, 1.0, 0.08333, 1.0, 7.451e-08, 1.0, 0.8333, 1.0, 0.9167, 1.0, 0.9167, 1.0, 0.8333, 1.0, 0.25, 1.0, 0.3333, 1.0, 0.3333, 1.0, 0.25, 1.0, 0.5, 1.0, 0.5833, 1.0, 0.5833, 1.0, 0.5, 1.0, 0.75, 1.0, 0.8333, 1.0, 0.8333, 1.0, 0.75, 1.0, 0.1667, 1.0, 0.25, 1.0, 0.25, 1.0, 0.1667, 1.0, 0.4167, 1.0, 0.5, 1.0, 0.5, 1.0, 0.4167, 1.0, 0.6667, 1.0, 0.75, 1.0, 0.75, 1.0, 0.6667, 1.0, 0.08333, 1.0, 0.1667, 1.0, 0.1667, 1.0, 0.08333, 1.0, 0.9167, 1.0, 1.0, 1.0, 1.0, 1.0, 0.9167, 1.0, 0.3333, 1.0, 0.4167, 1.0, 0.4167, 1.0, 0.3333, 1.0, 0.75, 0.49, 0.87, 0.4578, 0.9578, 0.37, 0.99, 0.25, 0.9578, 0.13, 0.87, 0.04215, 0.75, 0.01, 0.63, 0.04215, 0.5422, 0.13, 0.51, 0.25, 0.5422, 0.37, 0.63, 0.4578, 0.75, 0.5, 0.6667, 0.5, 0.6667, 0.5, 0.75, 0.5, 0.08333, 0.5, 7.451e-08, 0.5, 7.451e-08, 0.5, 0.08333, 0.5, 1.0, 0.5, 0.9167, 0.5, 0.9167, 0.5, 1.0, 0.5, 0.8333, 0.5, 0.75, 0.5, 0.75, 0.5, 0.8333, 0.5, 0.1667, 0.5, 0.08333, 0.5, 0.08333, 0.5, 0.1667, 0.5, 0.9167, 0.5, 0.8333, 0.5, 0.8333, 0.5, 0.9167, 0.5, 0.25, 0.5, 0.1667, 0.5, 0.1667, 0.5, 0.25, 0.5, 0.3333, 0.5, 0.25, 0.5, 0.25, 0.5, 0.3333, 0.5, 0.4167, 0.5, 0.3333, 0.5, 0.3333, 0.5, 0.4167, 0.5, 0.5, 0.5, 0.4167, 0.5, 0.4167, 0.5, 0.5, 0.5, 0.5833, 0.5, 0.5, 0.5, 0.5, 0.5, 0.5833, 0.5])
me_cylinder_008.materials.append(mat_steel)
me_cylinder_008.materials.append(mat_red)
me_cylinder_008.materials.append(mat_blue)
me_cylinder_008.use_remesh_fix_poles = True
me_cylinder_008.use_remesh_preserve_attributes = False
me_cylinder_008.update()

# ---- objects
ob_towerbase = bpy.data.objects.new('TowerBase', me_plane)
ob_lasertowerbase = bpy.data.objects.new('LaserTowerBase', me_cylinder)
ob_laserdish = bpy.data.objects.new('LaserDish', me_cylinder_001)
ob_cannonbase = bpy.data.objects.new('CannonBase', me_cylinder_002)
ob_cannon = bpy.data.objects.new('Cannon', me_cube)
ob_mortarbase = bpy.data.objects.new('MortarBase', me_cylinder_006)
ob_mortermount = bpy.data.objects.new('MorterMount', me_cube_001)
ob_mortaraxel = bpy.data.objects.new('MortarAxel', me_cylinder_007)
ob_mortar = bpy.data.objects.new('Mortar', me_cylinder_008)

# ---- transforms, parenting, visibility, modifiers, constraints
ob_towerbase.location = (0.0, 0.0, 0.0)
_m = ob_towerbase.modifiers.new('Mirror', 'MIRROR')
_m.use_axis = (True, True, False)
ob_lasertowerbase.location = (0.0, 0.0, 0.9451)
ob_lasertowerbase.scale = (0.4912, 0.4912, 0.4912)
ob_laserdish.location = (0.0, 0.0, 1.225)
ob_laserdish.rotation_euler = (1.571, -0.0, 1.571)
ob_laserdish.scale = (0.5835, 0.5835, 0.06721)
ob_cannonbase.location = (0.0, 0.0, 0.7679)
ob_cannonbase.scale = (0.5376, 0.5376, 0.3205)
ob_cannon.location = (0.0, 0.0, 1.416)
ob_cannon.scale = (0.1094, 0.209, 0.1378)
ob_mortarbase.location = (0.0, 0.0, 0.3896)
ob_mortarbase.rotation_euler = (0.0, 0.0, 0.3927)
ob_mortarbase.scale = (0.1594, 0.1594, 0.1594)
ob_mortermount.location = (0.0, 0.0, 0.0)
ob_mortermount.scale = (0.07985, 0.07985, 0.07985)
_m = ob_mortermount.modifiers.new('Mirror', 'MIRROR')
ob_mortaraxel.location = (0.0, 0.0, 1.053)
ob_mortaraxel.rotation_euler = (-0.0, 1.571, 0.0)
ob_mortaraxel.scale = (0.03518, 0.03518, 0.3419)
ob_mortar.location = (0.0, 0.0, 1.054)
ob_mortar.rotation_euler = (0.6655, -0.0, 0.0)
ob_mortar.scale = (0.2128, 0.2128, 0.2128)

# ---- collection membership
col_collection.objects.link(ob_towerbase)
col_collection.objects.link(ob_lasertowerbase)
col_collection.objects.link(ob_laserdish)
col_collection.objects.link(ob_cannonbase)
col_collection.objects.link(ob_cannon)
col_collection.objects.link(ob_mortarbase)
col_collection.objects.link(ob_mortermount)
col_collection.objects.link(ob_mortaraxel)
col_collection.objects.link(ob_mortar)

# ---- scene / render settings (as saved in the file)
scene.frame_start = 1; scene.frame_end = 250; scene.frame_set(1)
scene.render.engine = 'BLENDER_EEVEE_NEXT'
scene.cycles.use_denoising = False
scene.cycles.samples = 128
scene.cycles.sampling_pattern = 'TABULATED_SOBOL'
scene.cycles.use_adaptive_sampling = False
scene.cycles.use_light_tree = False
scene.view_settings.view_transform = 'Filmic'
bpy.context.view_layer.update()

# ---- added for rendering (the .blend has no active camera and no usable light): camera, sun
cam_auto = bpy.data.cameras.new('AutoCamera')
cam_auto.lens = 50.0
cam_auto.sensor_width = 36.0
cam_auto.clip_end = 1000.0
ob_auto_camera = bpy.data.objects.new('AutoCamera', cam_auto)
scene.collection.objects.link(ob_auto_camera)
ob_auto_camera.location = (3.66562, -4.48763, 4.25098)
ob_auto_camera.rotation_euler = (1.09748, -7.21219e-08, 0.694738)
scene.camera = ob_auto_camera
light_auto_sun = bpy.data.lights.new('AutoSun', 'SUN')
light_auto_sun.energy = 3.0
light_auto_sun.angle = 0.0523599
ob_auto_sun = bpy.data.objects.new('AutoSun', light_auto_sun)
scene.collection.objects.link(ob_auto_sun)
ob_auto_sun.rotation_euler = (0.872665, 0.174533, 0.523599)
bpy.context.view_layer.update()
